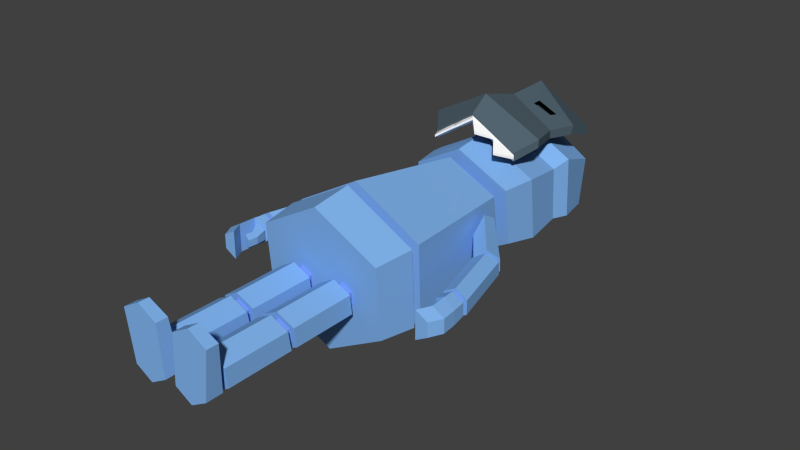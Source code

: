 # Source: character_david.blend  (saved by Blender 2.76.0; exported with 4.5.12 LTS)
import bpy
from mathutils import Matrix  # noqa: F401  (used for matrix-valued properties, if any)

bpy.ops.wm.read_factory_settings(use_empty=True)
scene = bpy.context.scene
scene.name = 'Scene'

# ---- collections
col_collection_1 = bpy.data.collections.new('Collection 1'); scene.collection.children.link(col_collection_1)

# ---- materials (node trees are filled in below, after node groups)
mat_material_023 = bpy.data.materials.new('Material.023')
mat_material_023.alpha_threshold = 0.0
mat_material_023.use_transparent_shadow = False
mat_material_023.diffuse_color = (0.8, 0.1233, 0.08487, 1.0)
mat_material_023.roughness = 0.5
mat_material_034 = bpy.data.materials.new('Material.034')
mat_material_034.alpha_threshold = 0.0
mat_material_034.use_transparent_shadow = False
mat_material_034.diffuse_color = (0.08398, 0.1245, 0.1549, 1.0)
mat_material_034.roughness = 0.5
mat_material_025 = bpy.data.materials.new('Material.025')
mat_material_025.alpha_threshold = 0.0
mat_material_025.use_transparent_shadow = False
mat_material_025.diffuse_color = (1.0, 1.0, 1.0, 1.0)
mat_material_025.roughness = 0.5
mat_material_026 = bpy.data.materials.new('Material.026')
mat_material_026.alpha_threshold = 0.0
mat_material_026.use_transparent_shadow = False
mat_material_026.diffuse_color = (0.4919, 0.02864, 0.0161, 1.0)
mat_material_026.roughness = 0.5
mat_material_027 = bpy.data.materials.new('Material.027')
mat_material_027.alpha_threshold = 0.0
mat_material_027.use_transparent_shadow = False
mat_material_027.diffuse_color = (0.8, 0.4242, 0.06889, 1.0)
mat_material_027.roughness = 0.5
mat_material_028 = bpy.data.materials.new('Material.028')
mat_material_028.alpha_threshold = 0.0
mat_material_028.use_transparent_shadow = False
mat_material_028.diffuse_color = (0.2462, 0.1031, 0.009605, 1.0)
mat_material_028.roughness = 0.5
mat_material_029 = bpy.data.materials.new('Material.029')
mat_material_029.alpha_threshold = 0.0
mat_material_029.use_transparent_shadow = False
mat_material_029.diffuse_color = (0.2255, 0.4668, 0.8689, 1.0)
mat_material_029.roughness = 0.5
mat_material_031 = bpy.data.materials.new('Material.031')
mat_material_031.alpha_threshold = 0.0
mat_material_031.use_transparent_shadow = False
mat_material_031.diffuse_color = (0.2, 0.3263, 0.8, 1.0)
mat_material_031.roughness = 0.5
mat_material_032 = bpy.data.materials.new('Material.032')
mat_material_032.alpha_threshold = 0.0
mat_material_032.use_transparent_shadow = False
mat_material_032.diffuse_color = (0.0517, 0.06277, 0.2883, 1.0)
mat_material_032.roughness = 0.5

# ---- material node trees

# ---- world
world_world = bpy.data.worlds.new('World'); scene.world = world_world
world_world.color = (0.05088, 0.05088, 0.05088)
world_world.use_sun_shadow = False
world_world.sun_shadow_jitter_overblur = 0.0
world_world.cycles.sampling_method = 'MANUAL'
world_world.cycles.sample_map_resolution = 256

# ---- meshes
me_mesh_002 = bpy.data.meshes.new('Mesh.002')
me_mesh_002.from_pydata([(2.803, 0.2079, 5.63), (3.15, 0.007557, 5.632), (2.803, 0.6085, 5.63), (3.497, 0.6085, 5.634), (3.15, 0.8088, 5.632), (3.497, 0.2079, 5.634), (2.341, 0.2103, 7.397), (2.676, 0.01232, 7.494), (2.319, 0.6061, 7.455), (2.967, 0.6061, 7.705), (2.632, 0.8041, 7.609), (2.989, 0.2103, 7.647), (2.449, 0.2789, 7.45), (2.668, 0.1496, 7.513), (2.435, 0.5375, 7.488), (2.858, 0.5375, 7.652), (2.639, 0.6668, 7.589), (2.873, 0.2789, 7.614), (2.373, 0.2788, 7.608), (2.592, 0.1495, 7.671), (2.358, 0.5376, 7.645), (2.782, 0.5376, 7.809), (2.563, 0.6669, 7.746), (2.796, 0.2788, 7.771), (2.265, 0.2107, 7.555), (2.599, 0.01328, 7.652), (2.243, 0.6056, 7.612), (2.889, 0.6056, 7.861), (2.555, 0.8031, 7.765), (2.911, 0.2107, 7.805), (1.779, 0.07487, 8.204), (1.7, -0.2585, 8.776), (1.779, 0.7415, 8.204), (1.621, 0.7415, 9.348), (1.7, 1.075, 8.776), (1.621, 0.07487, 9.348), (1.967, 1.53, 5.802), (1.967, -0.7242, 5.705), (1.418, 1.205, 9.86), (1.418, -0.3993, 9.611), (0.9305, 0.9272, 9.818), (0.9305, -0.1211, 9.653), (0.9305, 0.9275, 10.21), (0.9305, -0.1213, 10.05), (1.52, 1.264, 10.27), (1.52, -0.4574, 10.0), (1.262, 1.653, 14.42), (1.262, 0.2178, 14.62), (1.628, 1.45, 13.13), (1.628, -0.4065, 13.0), (1.445, 1.431, 12.66), (1.445, -0.2133, 12.52), (0.1822, 0.2618, 0.1066), (0.6678, -0.01689, 0.07758), (0.1822, 0.8191, 0.1647), (1.153, 0.8191, 0.1647), (0.6678, 1.098, 0.1938), (1.153, 0.2618, 0.1066), (0.1822, 0.2688, 2.018), (0.6678, -0.008037, 1.975), (0.1822, 0.8225, 2.105), (1.153, 0.8225, 2.105), (0.6678, 1.099, 2.148), (1.153, 0.2688, 2.018), (0.3505, 0.3648, 2.033), (0.6678, 0.184, 2.005), (0.3505, 0.7265, 2.09), (0.9852, 0.7265, 2.09), (0.6678, 0.9074, 2.118), (0.9852, 0.3648, 2.033), (0.3505, 0.3647, 2.219), (0.6678, 0.1838, 2.191), (0.3505, 0.7266, 2.275), (0.9852, 0.7266, 2.275), (0.6678, 0.9075, 2.303), (0.9852, 0.3647, 2.219), (0.1835, 0.2695, 2.205), (0.6678, -0.006686, 2.162), (0.1835, 0.8218, 2.29), (1.152, 0.8218, 2.29), (0.6678, 1.098, 2.332), (1.152, 0.2695, 2.205), (0.1835, 0.2678, 4.108), (0.6678, -0.01004, 4.079), (0.1835, 0.8235, 4.168), (1.152, 0.8235, 4.168), (0.6678, 1.101, 4.197), (1.152, 0.2678, 4.108), (1.459, -0.4317, 5.722), (1.459, 1.238, 5.793), (1.459, -0.4315, 5.431), (1.459, 1.238, 5.509), (1.995, -0.7195, 5.417), (1.995, 1.526, 5.523), (1.83, -0.6426, 4.276), (1.83, 1.449, 4.457), (1.725, 0.5375, 8.557), (1.725, 0.2789, 8.557), (1.695, 0.1496, 8.779), (1.664, 0.2789, 9.001), (1.664, 0.5375, 9.001), (1.695, 0.6668, 8.779), (1.345, 0.5387, 8.429), (1.345, 0.2777, 8.429), (1.186, 0.1472, 8.59), (1.027, 0.2777, 8.751), (1.027, 0.5387, 8.751), (1.186, 0.6691, 8.59), (0.3655, 0.7191, 4.154), (0.3655, 0.3722, 4.117), (0.6678, 0.1988, 4.098), (0.9701, 0.3722, 4.117), (0.9701, 0.7191, 4.154), (0.6678, 0.8925, 4.172), (0.3655, 0.7201, 4.445), (0.3655, 0.3713, 4.445), (0.6678, 0.1968, 4.445), (0.9701, 0.3713, 4.445), (0.9701, 0.7201, 4.445), (0.6678, 0.8945, 4.445), (1.676, 1.422, 11.27), (1.676, -0.4794, 11.02), (1.321, -1.063, 10.6), (1.349, -0.6729, 14.42), (1.429, -1.012, 13.35), (1.246, -1.109, 12.52), (1.715, -1.379, 11.18), (1.321, -1.318, 10.6), (1.349, -0.9287, 14.42), (1.731, -1.634, 11.18), (1.429, -1.267, 13.46), (1.246, -1.362, 12.52), (0.6661, -1.493, 10.54), (0.6661, -1.749, 10.54), (1.321, -1.19, 10.6), (0.6661, -1.621, 10.54), (0.9937, -1.278, 10.57), (0.9937, -1.533, 10.57), (1.321, -1.126, 10.6), (0.3384, -1.708, 10.5), (0.3384, -1.964, 10.5), (1.321, -1.254, 10.6), (0.6661, -1.685, 10.54), (0.6661, -1.557, 10.54), (0.3384, -1.836, 10.1), (0.9937, -1.406, 10.08), (0.9937, -1.342, 10.08), (0.3384, -1.772, 10.1), (0.3384, -1.9, 10.5), (0.9937, -1.469, 10.57), (0.9869, -1.569, 13.22), (0.4603, -1.904, 13.09), (0.9203, -1.598, 12.97), (0.4505, -1.892, 12.82), (0.8488, 0.7994, 15.19), (0.8488, 1.38, 15.13), (2.902, 0.5514, 5.631), (2.902, 0.265, 5.631), (3.15, 0.1218, 5.633), (3.398, 0.265, 5.634), (3.398, 0.5514, 5.634), (3.15, 0.6946, 5.633), (2.888, 0.5421, 5.503), (2.888, 0.2556, 5.503), (3.137, 0.1124, 5.504), (3.385, 0.2556, 5.505), (3.385, 0.5421, 5.505), (3.137, 0.6853, 5.504), (2.835, 0.5876, 5.502), (2.835, 0.2101, 5.502), (3.162, 0.0214, 5.504), (3.489, 0.2101, 5.506), (3.489, 0.5876, 5.506), (3.162, 0.7763, 5.504), (2.86, 0.6136, 5.251), (2.86, 0.2028, 5.251), (3.204, -0.002678, 5.16), (3.549, 0.2028, 5.07), (3.549, 0.6136, 5.07), (3.204, 0.8191, 5.16), (3.588, 0.2028, 4.642), (3.588, 0.6136, 4.642), (3.232, 0.8191, 4.64), (3.232, -0.002678, 4.64), (3.4, 0.2028, 4.259), (3.4, 0.6136, 4.259), (3.044, 0.8191, 4.257), (3.044, -0.002678, 4.257), (2.924, 0.5105, 5.226), (2.924, 0.3068, 5.226), (3.095, 0.2049, 5.182), (3.095, 0.6124, 5.182), (2.813, 0.528, 4.851), (2.813, 0.3285, 4.851), (2.986, 0.2287, 4.852), (2.986, 0.6278, 4.852), (2.84, 0.528, 4.572), (2.84, 0.3285, 4.572), (3.008, 0.2287, 4.614), (3.008, 0.6278, 4.614), (3.078, 0.2034, 5.13), (3.078, 0.6188, 5.13), (2.903, 0.3073, 5.17), (2.903, 0.515, 5.17), (3.113, 0.1263, 5.122), (2.869, 0.2716, 5.175), (3.113, 0.7076, 5.122), (2.869, 0.5623, 5.175), (0.3494, 0.7233, 0.1536), (0.3494, 0.3579, 0.1155), (0.6678, 0.1752, 0.09649), (0.9862, 0.3579, 0.1155), (0.9862, 0.7233, 0.1536), (0.6678, 0.906, 0.1727), (0.3494, 0.7387, 0.005907), (0.3494, 0.3733, -0.03219), (0.6678, 0.1906, -0.05124), (0.9862, 0.3733, -0.03219), (0.9862, 0.7387, 0.005907), (0.6678, 0.9214, 0.02496), (0.1725, 0.8274, -0.001036), (0.2766, -0.5968, -0.153), (0.8132, -0.9043, -0.1889), (1.35, -0.5968, -0.153), (1.163, 0.8274, -0.001036), (0.6678, 1.111, 0.03207), (0.1725, 0.8314, -0.4818), (0.2766, -0.6008, -0.4959), (0.8132, -0.9103, -0.4959), (1.35, -0.6008, -0.4959), (1.163, 0.8314, -0.4818), (0.6678, 1.117, -0.4818), (-2.803, 0.2079, 5.63), (-3.15, 0.007557, 5.632), (-2.803, 0.6085, 5.63), (-3.497, 0.6085, 5.634), (-3.15, 0.8088, 5.632), (-3.497, 0.2079, 5.634), (-2.341, 0.2103, 7.397), (-2.676, 0.01232, 7.494), (-2.319, 0.6061, 7.455), (-2.967, 0.6061, 7.705), (-2.632, 0.8041, 7.609), (-2.989, 0.2103, 7.647), (-2.449, 0.2789, 7.45), (-2.668, 0.1496, 7.513), (-2.435, 0.5375, 7.488), (-2.858, 0.5375, 7.652), (-2.639, 0.6668, 7.589), (-2.873, 0.2789, 7.614), (-2.373, 0.2788, 7.608), (-2.592, 0.1495, 7.671), (-2.358, 0.5376, 7.645), (-2.782, 0.5376, 7.809), (-2.563, 0.6669, 7.746), (-2.796, 0.2788, 7.771), (-2.265, 0.2107, 7.555), (-2.599, 0.01328, 7.652), (-2.243, 0.6056, 7.612), (-2.889, 0.6056, 7.861), (-2.555, 0.8031, 7.765), (-2.911, 0.2107, 7.805), (-1.779, 0.07487, 8.204), (-1.7, -0.2585, 8.776), (-1.779, 0.7415, 8.204), (-1.621, 0.7415, 9.348), (-1.7, 1.075, 8.776), (-1.621, 0.07487, 9.348), (0.0, -1.852, 5.657), (-1.967, 1.53, 5.802), (0.0, 2.658, 5.85), (-1.967, -0.7242, 5.705), (0.0, -1.202, 9.486), (-1.418, 1.205, 9.86), (0.0, 2.008, 9.985), (-1.418, -0.3993, 9.611), (0.0, -0.6452, 9.57), (-0.9305, 0.9272, 9.818), (0.0, 1.451, 9.9), (-0.9305, -0.1211, 9.653), (0.0, -0.6457, 9.967), (-0.9305, 0.9275, 10.21), (0.0, 1.452, 10.29), (-0.9305, -0.1213, 10.05), (0.0, -1.318, 9.869), (-1.52, 1.264, 10.27), (0.0, 2.124, 10.4), (-1.52, -0.4574, 10.0), (0.0, -0.4998, 14.72), (-1.262, 1.653, 14.42), (0.0, 2.371, 14.32), (-1.262, 0.2178, 14.62), (0.0, 2.378, 13.2), (-1.628, 1.45, 13.13), (-1.628, -0.4065, 13.0), (0.0, -1.335, 12.94), (-1.445, 1.431, 12.66), (-1.445, -0.2133, 12.52), (0.0, -1.035, 12.45), (0.0, 2.253, 12.73), (-0.1822, 0.2618, 0.1066), (-0.6678, -0.01689, 0.07758), (-0.1822, 0.8191, 0.1647), (-1.153, 0.8191, 0.1647), (-0.6678, 1.098, 0.1938), (-1.153, 0.2618, 0.1066), (-0.1822, 0.2688, 2.018), (-0.6678, -0.008037, 1.975), (-0.1822, 0.8225, 2.105), (-1.153, 0.8225, 2.105), (-0.6678, 1.099, 2.148), (-1.153, 0.2688, 2.018), (-0.3505, 0.3648, 2.033), (-0.6678, 0.184, 2.005), (-0.3505, 0.7265, 2.09), (-0.9852, 0.7265, 2.09), (-0.6678, 0.9074, 2.118), (-0.9852, 0.3648, 2.033), (-0.3505, 0.3647, 2.219), (-0.6678, 0.1838, 2.191), (-0.3505, 0.7266, 2.275), (-0.9852, 0.7266, 2.275), (-0.6678, 0.9075, 2.303), (-0.9852, 0.3647, 2.219), (-0.1835, 0.2695, 2.205), (-0.6678, -0.006686, 2.162), (-0.1835, 0.8218, 2.29), (-1.152, 0.8218, 2.29), (-0.6678, 1.098, 2.332), (-1.152, 0.2695, 2.205), (-0.1835, 0.2678, 4.108), (-0.6678, -0.01004, 4.079), (-0.1835, 0.8235, 4.168), (-1.152, 0.8235, 4.168), (-0.6678, 1.101, 4.197), (-1.152, 0.2678, 4.108), (0.0, -1.266, 5.687), (-1.459, -0.4317, 5.722), (-1.459, 1.238, 5.793), (0.0, 2.073, 5.828), (0.0, -1.266, 5.391), (-1.459, -0.4315, 5.431), (-1.459, 1.238, 5.509), (0.0, 2.072, 5.549), (0.0, -1.842, 5.364), (-1.995, -0.7195, 5.417), (-1.995, 1.526, 5.523), (0.0, 2.648, 5.576), (0.0, -1.688, 4.185), (-1.83, -0.6426, 4.276), (-1.83, 1.449, 4.457), (0.0, 2.494, 4.547), (-1.725, 0.5375, 8.557), (-1.725, 0.2789, 8.557), (-1.695, 0.1496, 8.779), (-1.664, 0.2789, 9.001), (-1.664, 0.5375, 9.001), (-1.695, 0.6668, 8.779), (-1.345, 0.5387, 8.429), (-1.345, 0.2777, 8.429), (-1.186, 0.1472, 8.59), (-1.027, 0.2777, 8.751), (-1.027, 0.5387, 8.751), (-1.186, 0.6691, 8.59), (-0.3655, 0.7191, 4.154), (-0.3655, 0.3722, 4.117), (-0.6678, 0.1988, 4.098), (-0.9701, 0.3722, 4.117), (-0.9701, 0.7191, 4.154), (-0.6678, 0.8925, 4.172), (-0.3655, 0.7201, 4.445), (-0.3655, 0.3713, 4.445), (-0.6678, 0.1968, 4.445), (-0.9701, 0.3713, 4.445), (-0.9701, 0.7201, 4.445), (-0.6678, 0.8945, 4.445), (-1.676, 1.422, 11.27), (-1.676, -0.4794, 11.02), (0.0, -1.43, 10.9), (0.0, 2.373, 11.4), (0.0, -1.923, 10.47), (-1.321, -1.063, 10.6), (0.0, -1.108, 14.84), (-1.349, -0.6729, 14.42), (-1.429, -1.012, 13.35), (0.0, -1.94, 12.94), (-1.246, -1.109, 12.52), (0.0, -1.64, 12.45), (-1.715, -1.379, 11.18), (0.0, -2.33, 11.05), (0.0, -2.179, 10.47), (-1.321, -1.318, 10.6), (0.0, -1.364, 14.84), (-1.349, -0.9287, 14.42), (-1.731, -1.634, 11.18), (0.0, -2.585, 11.06), (-1.429, -1.267, 13.46), (0.0, -2.195, 13.87), (-1.246, -1.362, 12.52), (0.0, -2.184, 12.45), (-0.6661, -1.493, 10.54), (-0.6661, -1.749, 10.54), (-1.321, -1.19, 10.6), (0.0, -2.051, 10.47), (-0.6661, -1.621, 10.54), (-0.9937, -1.278, 10.57), (-0.9937, -1.533, 10.57), (-1.321, -1.126, 10.6), (0.0, -1.987, 10.47), (-0.3384, -1.708, 10.5), (-0.3384, -1.964, 10.5), (-1.321, -1.254, 10.6), (0.0, -2.115, 10.47), (-0.6661, -1.685, 10.54), (-0.6661, -1.557, 10.54), (-0.3384, -1.836, 10.1), (-0.9937, -1.406, 10.08), (-0.9937, -1.342, 10.08), (-0.3384, -1.772, 10.1), (-0.3384, -1.9, 10.5), (-0.9937, -1.469, 10.57), (-0.9869, -1.569, 13.22), (-0.4603, -1.904, 13.09), (-0.9203, -1.598, 12.97), (-0.4505, -1.892, 12.82), (-0.8488, 0.7994, 15.19), (-0.8488, 1.38, 15.13), (0.0, 1.67, 15.1), (0.0, 0.5093, 15.21), (-2.902, 0.5514, 5.631), (-2.902, 0.265, 5.631), (-3.15, 0.1218, 5.633), (-3.398, 0.265, 5.634), (-3.398, 0.5514, 5.634), (-3.15, 0.6946, 5.633), (-2.888, 0.5421, 5.503), (-2.888, 0.2556, 5.503), (-3.137, 0.1124, 5.504), (-3.385, 0.2556, 5.505), (-3.385, 0.5421, 5.505), (-3.137, 0.6853, 5.504), (-2.835, 0.5876, 5.502), (-2.835, 0.2101, 5.502), (-3.162, 0.0214, 5.504), (-3.489, 0.2101, 5.506), (-3.489, 0.5876, 5.506), (-3.162, 0.7763, 5.504), (-2.86, 0.6136, 5.251), (-2.86, 0.2028, 5.251), (-3.204, -0.002678, 5.16), (-3.549, 0.2028, 5.07), (-3.549, 0.6136, 5.07), (-3.204, 0.8191, 5.16), (-3.588, 0.2028, 4.642), (-3.588, 0.6136, 4.642), (-3.232, 0.8191, 4.64), (-3.232, -0.002678, 4.64), (-3.4, 0.2028, 4.259), (-3.4, 0.6136, 4.259), (-3.044, 0.8191, 4.257), (-3.044, -0.002678, 4.257), (-2.924, 0.5105, 5.226), (-2.924, 0.3068, 5.226), (-3.095, 0.2049, 5.182), (-3.095, 0.6124, 5.182), (-2.813, 0.528, 4.851), (-2.813, 0.3285, 4.851), (-2.986, 0.2287, 4.852), (-2.986, 0.6278, 4.852), (-2.84, 0.528, 4.572), (-2.84, 0.3285, 4.572), (-3.008, 0.2287, 4.614), (-3.008, 0.6278, 4.614), (-3.078, 0.2034, 5.13), (-3.078, 0.6188, 5.13), (-2.903, 0.3073, 5.17), (-2.903, 0.515, 5.17), (-3.113, 0.1263, 5.122), (-2.869, 0.2716, 5.175), (-3.113, 0.7076, 5.122), (-2.869, 0.5623, 5.175), (-0.3494, 0.7233, 0.1536), (-0.3494, 0.3579, 0.1155), (-0.6678, 0.1752, 0.09649), (-0.9862, 0.3579, 0.1155), (-0.9862, 0.7233, 0.1536), (-0.6678, 0.906, 0.1727), (-0.3494, 0.7387, 0.005907), (-0.3494, 0.3733, -0.03219), (-0.6678, 0.1906, -0.05124), (-0.9862, 0.3733, -0.03219), (-0.9862, 0.7387, 0.005907), (-0.6678, 0.9214, 0.02496), (-0.1725, 0.8274, -0.001036), (-0.2766, -0.5968, -0.153), (-0.8132, -0.9043, -0.1889), (-1.35, -0.5968, -0.153), (-1.163, 0.8274, -0.001036), (-0.6678, 1.111, 0.03207), (-0.1725, 0.8314, -0.4818), (-0.2766, -0.6008, -0.4959), (-0.8132, -0.9103, -0.4959), (-1.35, -0.6008, -0.4959), (-1.163, 0.8314, -0.4818), (-0.6678, 1.117, -0.4818)], [], [(5, 1, 158, 159), (7, 11, 17, 13), (3, 4, 10, 9), (5, 3, 9, 11), (2, 0, 6, 8), (1, 5, 11, 7), (4, 2, 8, 10), (0, 1, 7, 6), (15, 16, 22, 21), (10, 8, 14, 16), (6, 7, 13, 12), (9, 10, 16, 15), (11, 9, 15, 17), (8, 6, 12, 14), (19, 23, 29, 25), (17, 15, 21, 23), (14, 12, 18, 20), (13, 17, 23, 19), (16, 14, 20, 22), (12, 13, 19, 18), (27, 28, 34, 33), (22, 20, 26, 28), (18, 19, 25, 24), (21, 22, 28, 27), (23, 21, 27, 29), (20, 18, 24, 26), (34, 32, 96, 101), (29, 27, 33, 35), (26, 24, 30, 32), (25, 29, 35, 31), (28, 26, 32, 34), (24, 25, 31, 30), (36, 37, 88, 89), (272, 39, 41, 276), (36, 270, 274, 38), (37, 36, 38, 39), (268, 37, 39, 272), (40, 278, 282, 42), (38, 274, 278, 40), (39, 38, 40, 41), (280, 43, 45, 284), (41, 40, 42, 43), (276, 41, 43, 280), (48, 292, 290, 46), (42, 282, 286, 44), (43, 42, 44, 45), (47, 46, 155, 154), (49, 48, 46, 47), (295, 49, 47, 288), (298, 51, 49, 295), (51, 50, 48, 49), (50, 299, 292, 48), (120, 379, 299, 50), (121, 120, 50, 51), (378, 121, 51, 298), (52, 54, 208, 209), (59, 63, 69, 65), (55, 56, 62, 61), (57, 55, 61, 63), (54, 52, 58, 60), (53, 57, 63, 59), (56, 54, 60, 62), (52, 53, 59, 58), (67, 68, 74, 73), (62, 60, 66, 68), (58, 59, 65, 64), (61, 62, 68, 67), (63, 61, 67, 69), (60, 58, 64, 66), (71, 75, 81, 77), (69, 67, 73, 75), (66, 64, 70, 72), (65, 69, 75, 71), (68, 66, 72, 74), (64, 65, 71, 70), (79, 80, 86, 85), (74, 72, 78, 80), (70, 71, 77, 76), (73, 74, 80, 79), (75, 73, 79, 81), (72, 70, 76, 78), (82, 83, 110, 109), (81, 79, 85, 87), (78, 76, 82, 84), (77, 81, 87, 83), (80, 78, 84, 86), (76, 77, 83, 82), (37, 268, 336, 88), (270, 36, 89, 339), (343, 91, 93, 347), (88, 336, 340, 90), (339, 89, 91, 343), (89, 88, 90, 91), (92, 344, 348, 94), (91, 90, 92, 93), (90, 340, 344, 92), (351, 95, 94, 348), (347, 93, 95, 351), (93, 92, 94, 95), (98, 99, 105, 104), (30, 31, 98, 97), (33, 34, 101, 100), (35, 33, 100, 99), (32, 30, 97, 96), (31, 35, 99, 98), (103, 104, 105, 106, 107, 102), (101, 96, 102, 107), (97, 98, 104, 103), (100, 101, 107, 106), (99, 100, 106, 105), (96, 97, 103, 102), (110, 111, 117, 116), (85, 86, 113, 112), (87, 85, 112, 111), (84, 82, 109, 108), (83, 87, 111, 110), (86, 84, 108, 113), (115, 116, 117, 118, 119, 114), (113, 108, 114, 119), (109, 110, 116, 115), (112, 113, 119, 118), (111, 112, 118, 117), (108, 109, 115, 114), (284, 45, 121, 378), (45, 44, 120, 121), (44, 286, 379, 120), (385, 382, 123, 124), (387, 385, 124, 125), (389, 387, 125, 126), (380, 389, 126, 122, 136, 132, 139), (397, 130, 128, 392), (131, 130, 150, 152), (395, 129, 131, 399), (390, 140, 133, 137, 127, 129, 395), (122, 126, 129, 127, 141, 134, 138), (149, 141, 127, 137), (125, 124, 130, 131), (123, 382, 392, 128), (126, 125, 131, 129), (124, 123, 128, 130), (148, 142, 133, 140), (147, 143, 135, 144), (146, 138, 134, 145), (143, 146, 145, 135), (132, 136, 146, 143), (136, 122, 138, 146), (408, 147, 144, 403), (380, 139, 147, 408), (139, 132, 143, 147), (412, 148, 140, 390), (403, 144, 148, 412), (144, 135, 142, 148), (142, 149, 137, 133), (135, 145, 149, 142), (145, 134, 141, 149), (399, 131, 152, 153), (397, 399, 153, 151), (130, 397, 151, 150), (154, 155, 427, 428), (288, 47, 154, 428), (46, 290, 427, 155), (161, 160, 166, 167), (2, 4, 161, 156), (1, 0, 157, 158), (4, 3, 160, 161), (3, 5, 159, 160), (0, 2, 156, 157), (165, 164, 170, 171), (160, 159, 165, 166), (157, 156, 162, 163), (159, 158, 164, 165), (156, 161, 167, 162), (158, 157, 163, 164), (173, 172, 178, 179), (162, 167, 173, 168), (164, 163, 169, 170), (167, 166, 172, 173), (166, 165, 171, 172), (163, 162, 168, 169), (177, 176, 183, 180), (172, 171, 177, 178), (169, 168, 174, 175), (171, 170, 176, 177), (168, 173, 179, 174), (170, 169, 175, 176), (174, 179, 191, 188), (183, 182, 186, 187), (176, 179, 182, 183), (179, 178, 181, 182), (178, 177, 180, 181), (184, 187, 186, 185), (182, 181, 185, 186), (180, 183, 187, 184), (181, 180, 184, 185), (206, 204, 194, 195), (176, 175, 189, 190), (179, 176, 190, 191), (175, 174, 188, 189), (194, 193, 197, 198), (204, 205, 193, 194), (207, 206, 195, 192), (205, 207, 192, 193), (197, 196, 199, 198), (192, 195, 199, 196), (193, 192, 196, 197), (195, 194, 198, 199), (189, 188, 203, 202), (188, 191, 201, 203), (190, 189, 202, 200), (191, 190, 200, 201), (202, 203, 207, 205), (203, 201, 206, 207), (200, 202, 205, 204), (201, 200, 204, 206), (212, 211, 217, 218), (57, 53, 210, 211), (54, 56, 213, 208), (53, 52, 209, 210), (56, 55, 212, 213), (55, 57, 211, 212), (216, 215, 221, 222), (209, 208, 214, 215), (211, 210, 216, 217), (208, 213, 219, 214), (210, 209, 215, 216), (213, 212, 218, 219), (221, 220, 226, 227), (219, 218, 224, 225), (218, 217, 223, 224), (215, 214, 220, 221), (217, 216, 222, 223), (214, 219, 225, 220), (227, 226, 231, 230, 229, 228), (223, 222, 228, 229), (220, 225, 231, 226), (222, 221, 227, 228), (225, 224, 230, 231), (224, 223, 229, 230), (237, 432, 431, 233), (239, 245, 249, 243), (235, 241, 242, 236), (237, 243, 241, 235), (234, 240, 238, 232), (233, 239, 243, 237), (236, 242, 240, 234), (232, 238, 239, 233), (247, 253, 254, 248), (242, 248, 246, 240), (238, 244, 245, 239), (241, 247, 248, 242), (243, 249, 247, 241), (240, 246, 244, 238), (251, 257, 261, 255), (249, 255, 253, 247), (246, 252, 250, 244), (245, 251, 255, 249), (248, 254, 252, 246), (244, 250, 251, 245), (259, 265, 266, 260), (254, 260, 258, 252), (250, 256, 257, 251), (253, 259, 260, 254), (255, 261, 259, 253), (252, 258, 256, 250), (266, 357, 352, 264), (261, 267, 265, 259), (258, 264, 262, 256), (257, 263, 267, 261), (260, 266, 264, 258), (256, 262, 263, 257), (269, 338, 337, 271), (272, 276, 279, 275), (269, 273, 274, 270), (271, 275, 273, 269), (268, 272, 275, 271), (277, 281, 282, 278), (273, 277, 278, 274), (275, 279, 277, 273), (280, 284, 287, 283), (279, 283, 281, 277), (276, 280, 283, 279), (293, 289, 290, 292), (281, 285, 286, 282), (283, 287, 285, 281), (291, 425, 426, 289), (294, 291, 289, 293), (295, 288, 291, 294), (298, 295, 294, 297), (297, 294, 293, 296), (296, 293, 292, 299), (376, 296, 299, 379), (377, 297, 296, 376), (378, 298, 297, 377), (300, 482, 481, 302), (307, 313, 317, 311), (303, 309, 310, 304), (305, 311, 309, 303), (302, 308, 306, 300), (301, 307, 311, 305), (304, 310, 308, 302), (300, 306, 307, 301), (315, 321, 322, 316), (310, 316, 314, 308), (306, 312, 313, 307), (309, 315, 316, 310), (311, 317, 315, 309), (308, 314, 312, 306), (319, 325, 329, 323), (317, 323, 321, 315), (314, 320, 318, 312), (313, 319, 323, 317), (316, 322, 320, 314), (312, 318, 319, 313), (327, 333, 334, 328), (322, 328, 326, 320), (318, 324, 325, 319), (321, 327, 328, 322), (323, 329, 327, 321), (320, 326, 324, 318), (330, 365, 366, 331), (329, 335, 333, 327), (326, 332, 330, 324), (325, 331, 335, 329), (328, 334, 332, 326), (324, 330, 331, 325), (271, 337, 336, 268), (270, 339, 338, 269), (343, 347, 346, 342), (337, 341, 340, 336), (339, 343, 342, 338), (338, 342, 341, 337), (345, 349, 348, 344), (342, 346, 345, 341), (341, 345, 344, 340), (351, 348, 349, 350), (347, 351, 350, 346), (346, 350, 349, 345), (354, 360, 361, 355), (262, 353, 354, 263), (265, 356, 357, 266), (267, 355, 356, 265), (264, 352, 353, 262), (263, 354, 355, 267), (359, 358, 363, 362, 361, 360), (357, 363, 358, 352), (353, 359, 360, 354), (356, 362, 363, 357), (355, 361, 362, 356), (352, 358, 359, 353), (366, 372, 373, 367), (333, 368, 369, 334), (335, 367, 368, 333), (332, 364, 365, 330), (331, 366, 367, 335), (334, 369, 364, 332), (371, 370, 375, 374, 373, 372), (369, 375, 370, 364), (365, 371, 372, 366), (368, 374, 375, 369), (367, 373, 374, 368), (364, 370, 371, 365), (284, 378, 377, 287), (287, 377, 376, 285), (285, 376, 379, 286), (385, 384, 383, 382), (387, 386, 384, 385), (389, 388, 386, 387), (380, 409, 400, 405, 381, 388, 389), (397, 392, 393, 396), (398, 423, 421, 396), (395, 399, 398, 394), (390, 395, 394, 391, 406, 401, 410), (381, 407, 402, 411, 391, 394, 388), (420, 406, 391, 411), (386, 398, 396, 384), (383, 393, 392, 382), (388, 394, 398, 386), (384, 396, 393, 383), (419, 410, 401, 413), (418, 415, 404, 414), (417, 416, 402, 407), (414, 404, 416, 417), (400, 414, 417, 405), (405, 417, 407, 381), (408, 403, 415, 418), (380, 408, 418, 409), (409, 418, 414, 400), (412, 390, 410, 419), (403, 412, 419, 415), (415, 419, 413, 404), (413, 401, 406, 420), (404, 413, 420, 416), (416, 420, 411, 402), (399, 424, 423, 398), (397, 422, 424, 399), (396, 421, 422, 397), (425, 428, 427, 426), (288, 428, 425, 291), (289, 426, 427, 290), (434, 440, 439, 433), (234, 429, 434, 236), (233, 431, 430, 232), (236, 434, 433, 235), (235, 433, 432, 237), (232, 430, 429, 234), (438, 444, 443, 437), (433, 439, 438, 432), (430, 436, 435, 429), (432, 438, 437, 431), (429, 435, 440, 434), (431, 437, 436, 430), (446, 452, 451, 445), (435, 441, 446, 440), (437, 443, 442, 436), (440, 446, 445, 439), (439, 445, 444, 438), (436, 442, 441, 435), (450, 453, 456, 449), (445, 451, 450, 444), (442, 448, 447, 441), (444, 450, 449, 443), (441, 447, 452, 446), (443, 449, 448, 442), (447, 461, 464, 452), (456, 460, 459, 455), (449, 456, 455, 452), (452, 455, 454, 451), (451, 454, 453, 450), (457, 458, 459, 460), (455, 459, 458, 454), (453, 457, 460, 456), (454, 458, 457, 453), (479, 468, 467, 477), (449, 463, 462, 448), (452, 464, 463, 449), (448, 462, 461, 447), (467, 471, 470, 466), (477, 467, 466, 478), (480, 465, 468, 479), (478, 466, 465, 480), (470, 471, 472, 469), (465, 469, 472, 468), (466, 470, 469, 465), (468, 472, 471, 467), (462, 475, 476, 461), (461, 476, 474, 464), (463, 473, 475, 462), (464, 474, 473, 463), (475, 478, 480, 476), (476, 480, 479, 474), (473, 477, 478, 475), (474, 479, 477, 473), (485, 491, 490, 484), (305, 484, 483, 301), (302, 481, 486, 304), (301, 483, 482, 300), (304, 486, 485, 303), (303, 485, 484, 305), (489, 495, 494, 488), (482, 488, 487, 481), (484, 490, 489, 483), (481, 487, 492, 486), (483, 489, 488, 482), (486, 492, 491, 485), (494, 500, 499, 493), (492, 498, 497, 491), (491, 497, 496, 490), (488, 494, 493, 487), (490, 496, 495, 489), (487, 493, 498, 492), (500, 501, 502, 503, 504, 499), (496, 502, 501, 495), (493, 499, 504, 498), (495, 501, 500, 494), (498, 504, 503, 497), (497, 503, 502, 496)])
me_mesh_002.polygons.foreach_set('use_smooth', [True] * 476)
me_mesh_002.polygons.foreach_set('material_index', [6, 6, 6, 6, 6, 6, 6, 6, 7, 6, 6, 6, 6, 6, 6, 7, 7, 7, 7, 7, 6, 6, 6, 6, 6, 6, 6, 6, 6, 6, 6, 6, 6, 6, 6, 6, 6, 7, 6, 6, 6, 7, 7, 6, 6, 6, 6, 6, 6, 6, 6, 6, 6, 6, 6, 6, 6, 6, 6, 6, 6, 6, 6, 7, 6, 6, 6, 6, 6, 6, 7, 7, 7, 7, 7, 6, 6, 6, 6, 6, 6, 6, 6, 6, 6, 6, 6, 6, 6, 6, 7, 7, 7, 6, 6, 6, 6, 6, 6, 7, 6, 6, 6, 6, 6, 6, 7, 7, 7, 7, 7, 7, 6, 6, 6, 6, 6, 6, 7, 7, 7, 7, 7, 6, 6, 6, 1, 1, 1, 1, 1, 1, 1, 1, 1, 1, 1, 1, 1, 1, 1, 2, 2, 2, 2, 2, 2, 2, 2, 1, 2, 2, 1, 2, 2, 1, 1, 1, 6, 6, 6, 7, 6, 6, 6, 6, 6, 6, 7, 7, 7, 7, 7, 6, 6, 6, 6, 6, 6, 6, 6, 6, 6, 6, 6, 6, 6, 6, 6, 6, 6, 6, 6, 6, 6, 6, 6, 6, 6, 6, 6, 6, 6, 6, 6, 6, 7, 7, 7, 7, 6, 6, 6, 6, 7, 6, 6, 6, 6, 6, 6, 7, 7, 7, 7, 7, 6, 6, 6, 6, 6, 6, 6, 6, 6, 6, 6, 6, 6, 6, 6, 6, 6, 6, 6, 6, 7, 6, 6, 6, 6, 6, 6, 7, 7, 7, 7, 7, 6, 6, 6, 6, 6, 6, 6, 6, 6, 6, 6, 6, 6, 6, 6, 6, 6, 7, 6, 6, 6, 7, 7, 6, 6, 6, 6, 6, 6, 6, 6, 6, 6, 6, 6, 6, 6, 6, 6, 6, 6, 6, 6, 7, 6, 6, 6, 6, 6, 6, 7, 7, 7, 7, 7, 6, 6, 6, 6, 6, 6, 6, 6, 6, 6, 6, 6, 6, 6, 6, 7, 7, 7, 6, 6, 6, 6, 6, 6, 7, 6, 6, 6, 6, 6, 6, 7, 7, 7, 7, 7, 7, 6, 6, 6, 6, 6, 6, 7, 7, 7, 7, 7, 6, 6, 6, 1, 1, 1, 1, 1, 1, 1, 1, 1, 1, 1, 1, 1, 1, 1, 2, 2, 2, 2, 2, 2, 2, 2, 1, 2, 2, 1, 2, 2, 1, 1, 1, 6, 6, 6, 7, 6, 6, 6, 6, 6, 6, 7, 7, 7, 7, 7, 6, 6, 6, 6, 6, 6, 6, 6, 6, 6, 6, 6, 6, 6, 6, 6, 6, 6, 6, 6, 6, 6, 6, 6, 6, 6, 6, 6, 6, 6, 6, 6, 6, 7, 7, 7, 7, 6, 6, 6, 6, 7, 6, 6, 6, 6, 6, 6, 7, 7, 7, 7, 7, 6, 6, 6, 6, 6, 6, 6, 6, 6, 6, 6, 6])
_k = set([(0, 1), (0, 2), (0, 6), (0, 157), (1, 5), (1, 7), (1, 158), (2, 4), (2, 8), (2, 156), (3, 4), (3, 5), (3, 9), (3, 160), (4, 10), (4, 161), (5, 11), (5, 159), (6, 7), (6, 8), (6, 12), (7, 11), (7, 13), (8, 10), (8, 14), (9, 10), (9, 11), (9, 15), (10, 16), (11, 17), (12, 13), (12, 14), (12, 18), (13, 17), (13, 19), (14, 16), (14, 20), (15, 16), (15, 17), (15, 21), (16, 22), (17, 23), (18, 19), (18, 20), (19, 23), (20, 22), (21, 22), (21, 23), (24, 25), (24, 26), (24, 30), (25, 29), (25, 31), (26, 28), (26, 32), (27, 28), (27, 29), (27, 33), (28, 34), (29, 35), (30, 31), (30, 32), (30, 97), (31, 35), (31, 98), (32, 34), (32, 96), (33, 34), (33, 35), (33, 100), (34, 101), (35, 99), (36, 37), (36, 38), (36, 89), (36, 270), (37, 39), (37, 88), (37, 268), (38, 39), (38, 40), (38, 274), (39, 41), (39, 272), (40, 41), (40, 42), (40, 278), (41, 43), (41, 276), (42, 43), (42, 44), (42, 282), (43, 45), (43, 280), (44, 45), (44, 120), (44, 286), (45, 121), (45, 284), (46, 47), (46, 48), (46, 155), (46, 290), (47, 49), (47, 154), (47, 288), (48, 49), (48, 50), (48, 292), (49, 51), (49, 295), (50, 51), (50, 120), (50, 299), (51, 121), (51, 298), (52, 53), (52, 54), (52, 58), (52, 209), (53, 57), (53, 59), (53, 210), (54, 56), (54, 60), (54, 208), (55, 56), (55, 57), (55, 61), (55, 212), (56, 62), (56, 213), (57, 63), (57, 211), (58, 59), (58, 60), (58, 64), (59, 63), (59, 65), (60, 62), (60, 66), (61, 62), (61, 63), (61, 67), (62, 68), (63, 69), (64, 65), (64, 66), (64, 70), (65, 69), (65, 71), (66, 68), (66, 72), (67, 68), (67, 69), (67, 73), (68, 74), (69, 75), (70, 71), (70, 72), (71, 75), (72, 74), (73, 74), (73, 75), (76, 77), (76, 78), (76, 82), (77, 81), (77, 83), (78, 80), (78, 84), (79, 80), (79, 81), (79, 85), (80, 86), (81, 87), (82, 83), (82, 84), (82, 109), (83, 87), (83, 110), (84, 86), (84, 108), (85, 86), (85, 87), (85, 112), (86, 113), (87, 111), (88, 89), (88, 90), (88, 336), (89, 91), (89, 339), (90, 91), (90, 340), (91, 343), (92, 93), (92, 94), (92, 344), (93, 95), (93, 347), (94, 95), (94, 348), (95, 351), (96, 97), (96, 101), (96, 102), (97, 98), (97, 103), (98, 99), (98, 104), (99, 100), (99, 105), (100, 101), (100, 106), (101, 107), (102, 103), (102, 107), (103, 104), (104, 105), (105, 106), (106, 107), (108, 109), (108, 113), (108, 114), (109, 110), (109, 115), (110, 111), (110, 116), (111, 112), (111, 117), (112, 113), (112, 118), (113, 119), (114, 115), (114, 119), (115, 116), (116, 117), (117, 118), (118, 119), (120, 121), (120, 379), (121, 378), (122, 126), (122, 136), (122, 138), (123, 124), (123, 128), (123, 382), (124, 125), (124, 130), (124, 385), (125, 126), (125, 131), (125, 387), (126, 129), (126, 389), (127, 129), (127, 137), (127, 141), (128, 130), (128, 392), (129, 131), (129, 395), (130, 131), (130, 150), (130, 397), (131, 152), (131, 399), (132, 136), (132, 139), (132, 143), (133, 137), (133, 140), (134, 138), (134, 141), (134, 145), (135, 142), (135, 143), (135, 144), (135, 145), (136, 146), (138, 146), (139, 147), (139, 380), (140, 148), (140, 390), (141, 149), (142, 148), (142, 149), (143, 146), (143, 147), (144, 147), (144, 148), (144, 403), (145, 146), (145, 149), (147, 408), (148, 412), (151, 397), (153, 399), (154, 155), (154, 428), (155, 427), (156, 157), (156, 161), (156, 162), (157, 158), (157, 163), (158, 159), (158, 164), (159, 160), (159, 165), (160, 161), (160, 166), (161, 167), (162, 163), (162, 167), (162, 168), (163, 164), (163, 169), (164, 165), (164, 170), (165, 166), (166, 167), (167, 173), (168, 169), (168, 173), (168, 174), (169, 170), (169, 175), (170, 171), (170, 176), (171, 172), (171, 177), (172, 173), (172, 178), (173, 179), (174, 175), (174, 179), (174, 188), (175, 176), (175, 189), (176, 177), (176, 179), (176, 183), (176, 190), (177, 178), (177, 180), (178, 179), (178, 181), (179, 182), (179, 191), (180, 181), (180, 183), (180, 184), (181, 182), (181, 185), (182, 183), (182, 186), (183, 187), (184, 185), (184, 187), (185, 186), (186, 187), (188, 189), (188, 191), (188, 203), (189, 190), (189, 202), (190, 191), (190, 200), (191, 201), (192, 193), (192, 195), (192, 196), (192, 207), (193, 194), (193, 197), (193, 205), (194, 195), (194, 198), (194, 204), (195, 199), (195, 206), (196, 197), (196, 199), (197, 198), (198, 199), (200, 201), (200, 202), (200, 204), (201, 203), (201, 206), (202, 203), (202, 205), (203, 207), (204, 205), (204, 206), (205, 207), (206, 207), (208, 209), (208, 213), (208, 214), (209, 210), (209, 215), (210, 211), (210, 216), (211, 212), (211, 217), (212, 213), (212, 218), (213, 219), (214, 215), (214, 219), (214, 220), (215, 216), (215, 221), (216, 217), (216, 222), (217, 218), (217, 223), (218, 219), (218, 224), (219, 225), (220, 221), (220, 225), (220, 226), (221, 222), (221, 227), (222, 223), (222, 228), (223, 224), (223, 229), (224, 225), (224, 230), (225, 231), (226, 227), (226, 231), (227, 228), (228, 229), (229, 230), (230, 231), (232, 233), (232, 234), (232, 238), (232, 430), (233, 237), (233, 239), (233, 431), (234, 236), (234, 240), (234, 429), (235, 236), (235, 237), (235, 241), (235, 433), (236, 242), (236, 434), (237, 243), (237, 432), (238, 239), (238, 240), (238, 244), (239, 243), (239, 245), (240, 242), (240, 246), (241, 242), (241, 243), (241, 247), (242, 248), (243, 249), (244, 245), (244, 246), (244, 250), (245, 249), (245, 251), (246, 248), (246, 252), (247, 248), (247, 249), (247, 253), (248, 254), (249, 255), (250, 251), (250, 252), (251, 255), (252, 254), (253, 254), (253, 255), (256, 257), (256, 258), (256, 262), (257, 261), (257, 263), (258, 260), (258, 264), (259, 260), (259, 261), (259, 265), (260, 266), (261, 267), (262, 263), (262, 264), (262, 353), (263, 267), (263, 354), (264, 266), (264, 352), (265, 266), (265, 267), (265, 356), (266, 357), (267, 355), (268, 271), (268, 272), (268, 336), (269, 270), (269, 271), (269, 273), (269, 338), (270, 274), (270, 339), (271, 275), (271, 337), (272, 275), (272, 276), (273, 274), (273, 275), (273, 277), (274, 278), (275, 279), (276, 279), (276, 280), (277, 278), (277, 279), (277, 281), (278, 282), (279, 283), (280, 283), (280, 284), (281, 282), (281, 283), (281, 285), (282, 286), (283, 287), (284, 287), (284, 378), (285, 286), (285, 287), (285, 376), (286, 379), (287, 377), (288, 291), (288, 295), (288, 428), (289, 290), (289, 291), (289, 293), (289, 426), (290, 292), (290, 427), (291, 294), (291, 425), (292, 293), (292, 299), (293, 294), (293, 296), (294, 295), (294, 297), (295, 298), (296, 297), (296, 299), (296, 376), (297, 298), (297, 377), (298, 378), (299, 379), (300, 301), (300, 302), (300, 306), (300, 482), (301, 305), (301, 307), (301, 483), (302, 304), (302, 308), (302, 481), (303, 304), (303, 305), (303, 309), (303, 485), (304, 310), (304, 486), (305, 311), (305, 484), (306, 307), (306, 308), (306, 312), (307, 311), (307, 313), (308, 310), (308, 314), (309, 310), (309, 311), (309, 315), (310, 316), (311, 317), (312, 313), (312, 314), (312, 318), (313, 317), (313, 319), (314, 316), (314, 320), (315, 316), (315, 317), (315, 321), (316, 322), (317, 323), (318, 319), (318, 320), (319, 323), (320, 322), (321, 322), (321, 323), (324, 325), (324, 326), (324, 330), (325, 329), (325, 331), (326, 328), (326, 332), (327, 328), (327, 329), (327, 333), (328, 334), (329, 335), (330, 331), (330, 332), (330, 365), (331, 335), (331, 366), (332, 334), (332, 364), (333, 334), (333, 335), (333, 368), (334, 369), (335, 367), (336, 337), (336, 340), (337, 338), (337, 341), (338, 339), (338, 342), (339, 343), (340, 341), (341, 342), (342, 343), (344, 345), (344, 348), (345, 346), (345, 349), (346, 347), (346, 350), (347, 351), (348, 349), (349, 350), (350, 351), (352, 353), (352, 357), (352, 358), (353, 354), (353, 359), (354, 355), (354, 360), (355, 356), (355, 361), (356, 357), (356, 362), (357, 363), (358, 359), (358, 363), (359, 360), (360, 361), (361, 362), (362, 363), (364, 365), (364, 369), (364, 370), (365, 366), (365, 371), (366, 367), (366, 372), (367, 368), (367, 373), (368, 369), (368, 374), (369, 375), (370, 371), (370, 375), (371, 372), (372, 373), (373, 374), (374, 375), (376, 377), (376, 379), (377, 378), (380, 389), (380, 408), (380, 409), (381, 388), (381, 405), (381, 407), (382, 383), (382, 385), (382, 392), (383, 384), (383, 393), (384, 385), (384, 386), (384, 396), (385, 387), (386, 387), (386, 388), (386, 398), (387, 389), (388, 389), (388, 394), (390, 395), (390, 410), (390, 412), (391, 394), (391, 406), (391, 411), (392, 393), (392, 397), (393, 396), (394, 395), (394, 398), (395, 399), (396, 397), (396, 398), (396, 421), (397, 399), (397, 422), (398, 399), (398, 423), (399, 424), (400, 405), (400, 409), (400, 414), (401, 406), (401, 410), (402, 407), (402, 411), (402, 416), (403, 408), (403, 412), (403, 415), (404, 413), (404, 414), (404, 415), (404, 416), (405, 417), (407, 417), (408, 418), (409, 418), (410, 419), (411, 420), (412, 419), (413, 419), (413, 420), (414, 417), (414, 418), (415, 418), (415, 419), (416, 417), (416, 420), (425, 426), (425, 428), (426, 427), (429, 430), (429, 434), (429, 435), (430, 431), (430, 436), (431, 432), (431, 437), (432, 433), (432, 438), (433, 434), (433, 439), (434, 440), (435, 436), (435, 440), (435, 441), (436, 437), (436, 442), (437, 438), (437, 443), (438, 439), (439, 440), (440, 446), (441, 442), (441, 446), (441, 447), (442, 443), (442, 448), (443, 444), (443, 449), (444, 445), (444, 450), (445, 446), (445, 451), (446, 452), (447, 448), (447, 452), (447, 461), (448, 449), (448, 462), (449, 450), (449, 452), (449, 456), (449, 463), (450, 451), (450, 453), (451, 452), (451, 454), (452, 455), (452, 464), (453, 454), (453, 456), (453, 457), (454, 455), (454, 458), (455, 456), (455, 459), (456, 460), (457, 458), (457, 460), (458, 459), (459, 460), (461, 462), (461, 464), (461, 476), (462, 463), (462, 475), (463, 464), (463, 473), (464, 474), (465, 466), (465, 468), (465, 469), (465, 480), (466, 467), (466, 470), (466, 478), (467, 468), (467, 471), (467, 477), (468, 472), (468, 479), (469, 470), (469, 472), (470, 471), (471, 472), (473, 474), (473, 475), (473, 477), (474, 476), (474, 479), (475, 476), (475, 478), (476, 480), (477, 478), (477, 479), (478, 480), (479, 480), (481, 482), (481, 486), (481, 487), (482, 483), (482, 488), (483, 484), (483, 489), (484, 485), (484, 490), (485, 486), (485, 491), (486, 492), (487, 488), (487, 492), (487, 493), (488, 489), (488, 494), (489, 490), (489, 495), (490, 491), (490, 496), (491, 492), (491, 497), (492, 498), (493, 494), (493, 498), (493, 499), (494, 495), (494, 500), (495, 496), (495, 501), (496, 497), (496, 502), (497, 498), (497, 503), (498, 504), (499, 500), (499, 504), (500, 501), (501, 502), (502, 503), (503, 504)])
me_mesh_002.attributes.new('sharp_edge', 'BOOLEAN', 'EDGE').data.foreach_set('value', [ (min(e.vertices), max(e.vertices)) in _k for e in me_mesh_002.edges])
me_mesh_002.materials.append(mat_material_023)
me_mesh_002.materials.append(mat_material_034)
me_mesh_002.materials.append(mat_material_025)
me_mesh_002.materials.append(mat_material_026)
me_mesh_002.materials.append(mat_material_027)
me_mesh_002.materials.append(mat_material_028)
me_mesh_002.materials.append(mat_material_029)
me_mesh_002.materials.append(mat_material_031)
me_mesh_002.materials.append(mat_material_031)
me_mesh_002.materials.append(mat_material_032)
me_mesh_002.use_remesh_preserve_volume = False
me_mesh_002.use_remesh_preserve_attributes = False
me_mesh_002.use_mirror_vertex_groups = False
me_mesh_002.update()
me_mesh_002.normals_split_custom_set([tuple(v) for v in zip(*[iter([0.0004208, 0.008363, -1.0, 0.0004208, 0.008363, -1.0, 0.0004208, 0.008363, -1.0, 0.0004208, 0.008363, -1.0, -0.3575, -0.1513, 0.9216, -0.3575, -0.1513, 0.9216, -0.3575, -0.1513, 0.9216, -0.3575, -0.1513, 0.9216, 0.4863, 0.8644, 0.1275, 0.4863, 0.8644, 0.1275, 0.4863, 0.8644, 0.1275, 0.4863, 0.8644, 0.1275, 0.9691, 0.009188, 0.2465, 0.9691, 0.009188, 0.2465, 0.9691, 0.009188, 0.2465, 0.9691, 0.009188, 0.2465, -0.967, -0.008542, -0.2546, -0.967, -0.008542, -0.2546, -0.967, -0.008542, -0.2546, -0.967, -0.008542, -0.2546, 0.4906, -0.8623, 0.1259, 0.4906, -0.8623, 0.1259, 0.4906, -0.8623, 0.1259, 0.4906, -0.8623, 0.1259, -0.4902, 0.8622, -0.1276, -0.4902, 0.8622, -0.1276, -0.4902, 0.8622, -0.1276, -0.4902, 0.8622, -0.1276, -0.4869, -0.8646, -0.1239, -0.4869, -0.8646, -0.1239, -0.4869, -0.8646, -0.1239, -0.4869, -0.8646, -0.1239, 0.4492, 0.8664, 0.2182, 0.4492, 0.8664, 0.2182, 0.4492, 0.8664, 0.2182, 0.4492, 0.8664, 0.2182, -0.3575, -0.1513, 0.9216, -0.3575, -0.1513, 0.9216, -0.3575, -0.1513, 0.9216, -0.3575, -0.1513, 0.9216, -0.3541, -0.1513, 0.9229, -0.3541, -0.1513, 0.9229, -0.3541, -0.1513, 0.9229, -0.3541, -0.1513, 0.9229, -0.3541, -0.1513, 0.9229, -0.3541, -0.1513, 0.9229, -0.3541, -0.1513, 0.9229, -0.3541, -0.1513, 0.9229, -0.3556, -0.1544, 0.9218, -0.3556, -0.1544, 0.9218, -0.3556, -0.1544, 0.9218, -0.3556, -0.1544, 0.9218, -0.3556, -0.1544, 0.9218, -0.3556, -0.1544, 0.9218, -0.3556, -0.1544, 0.9218, -0.3556, -0.1544, 0.9218, 0.3558, 0.1513, -0.9222, 0.356, 0.1518, -0.9221, 0.356, 0.1518, -0.9221, 0.3558, 0.1513, -0.9222, 0.8992, -0.01317, 0.4374, 0.8992, -0.01317, 0.4374, 0.8992, -0.01317, 0.4374, 0.8992, -0.01317, 0.4374, -0.8992, 0.01317, -0.4374, -0.8992, 0.01317, -0.4374, -0.8992, 0.01317, -0.4374, -0.8992, 0.01317, -0.4374, 0.4442, -0.8696, 0.2155, 0.4442, -0.8696, 0.2155, 0.4442, -0.8696, 0.2155, 0.4442, -0.8696, 0.2155, -0.4438, 0.8696, -0.2165, -0.4438, 0.8696, -0.2165, -0.4438, 0.8696, -0.2165, -0.4438, 0.8696, -0.2165, -0.449, -0.8664, -0.2187, -0.449, -0.8664, -0.2187, -0.449, -0.8664, -0.2187, -0.449, -0.8664, -0.2187, 0.571, 0.735, 0.3657, 0.571, 0.735, 0.3657, 0.571, 0.735, 0.3657, 0.571, 0.735, 0.3657, 0.3558, 0.1513, -0.9222, 0.356, 0.1518, -0.9221, 0.356, 0.1518, -0.9221, 0.3558, 0.1513, -0.9222, 0.3555, 0.1518, -0.9223, 0.3558, 0.1513, -0.9222, 0.3558, 0.1513, -0.9222, 0.3555, 0.1518, -0.9223, 0.3555, 0.1518, -0.9223, 0.3558, 0.1513, -0.9222, 0.3558, 0.1513, -0.9222, 0.3555, 0.1518, -0.9223, 0.356, 0.1518, -0.9221, 0.3555, 0.1518, -0.9223, 0.3555, 0.1518, -0.9223, 0.356, 0.1518, -0.9221, 0.356, 0.1518, -0.9221, 0.3555, 0.1518, -0.9223, 0.3555, 0.1518, -0.9223, 0.356, 0.1518, -0.9221, -0.9896, 0.01108, -0.1434, -0.9896, 0.01108, -0.1434, -0.9896, 0.01108, -0.1434, -0.9896, 0.01108, -0.1434, 0.7639, -0.01872, 0.6451, 0.7639, -0.01872, 0.6451, 0.7639, -0.01872, 0.6451, 0.7639, -0.01872, 0.6451, -0.7935, 0.01615, -0.6084, -0.7935, 0.01615, -0.6084, -0.7935, 0.01615, -0.6084, -0.7935, 0.01615, -0.6084, 0.572, -0.7386, 0.3567, 0.572, -0.7386, 0.3567, 0.572, -0.7386, 0.3567, 0.572, -0.7386, 0.3567, -0.337, 0.8081, -0.4831, -0.337, 0.8081, -0.4831, -0.337, 0.8081, -0.4831, -0.337, 0.8081, -0.4831, -0.3826, -0.7891, -0.4805, -0.3826, -0.7891, -0.4805, -0.3826, -0.7891, -0.4805, -0.3826, -0.7891, -0.4805, -0.007892, 0.04256, -0.9991, -0.007892, 0.04256, -0.9991, -0.007892, 0.04256, -0.9991, -0.007892, 0.04256, -0.9991, -0.001776, -0.1513, 0.9885, -0.001776, -0.1513, 0.9885, -0.001776, -0.1513, 0.9885, -0.001776, -0.1513, 0.9885, 0.4959, 0.8578, 0.1352, 0.4959, 0.8578, 0.1352, 0.4959, 0.8578, 0.1352, 0.4959, 0.8578, 0.1352, 0.9906, -0.01224, 0.1364, 0.9906, -0.01224, 0.1364, 0.9906, -0.01224, 0.1364, 0.9906, -0.01224, 0.1364, 0.4846, -0.8629, 0.1431, 0.4846, -0.8629, 0.1431, 0.4846, -0.8629, 0.1431, 0.4846, -0.8629, 0.1431, 0.4908, 0.8713, -0.0007659, 0.4908, 0.8713, -0.0007659, 0.4908, 0.8713, -0.0007659, 0.4908, 0.8713, -0.0007659, 0.001776, -0.1513, 0.9885, 0.001776, -0.1513, 0.9885, 0.001776, -0.1513, 0.9885, 0.001776, -0.1513, 0.9885, 1.456e-06, -0.1544, 0.988, 1.456e-06, -0.1544, 0.988, 1.456e-06, -0.1544, 0.988, 1.456e-06, -0.1544, 0.988, 0.00504, 0.1436, -0.9896, 0.00504, 0.1436, -0.9896, 0.00504, 0.1436, -0.9896, 0.00504, 0.1436, -0.9896, 1.0, 7.225e-08, 0.0, 1.0, 7.225e-08, 0.0, 1.0, 7.225e-08, 0.0, 1.0, 7.225e-08, 0.0, 0.4909, -0.8712, -0.0007582, 0.4909, -0.8712, -0.0007582, 0.4909, -0.8712, -0.0007582, 0.4909, -0.8712, -0.0007582, 0.4948, 0.869, 0.004295, 0.4948, 0.869, 0.004295, 0.4948, 0.869, 0.004295, 0.4948, 0.869, 0.004295, 0.004039, 0.1593, -0.9872, 0.004039, 0.1593, -0.9872, 0.004039, 0.1593, -0.9872, 0.004039, 0.1593, -0.9872, 0.00914, 0.1523, -0.9883, 0.00914, 0.1523, -0.9883, 0.00914, 0.1523, -0.9883, 0.00914, 0.1523, -0.9883, 0.8459, 0.06647, 0.5292, 0.8459, 0.06647, 0.5292, 0.8459, 0.06647, 0.5292, 0.8459, 0.06647, 0.5292, 0.97, 0.005064, 0.243, 0.97, 0.005064, 0.243, 0.97, 0.005064, 0.243, 0.97, 0.005064, 0.243, 0.4587, -0.7975, 0.3919, 0.4587, -0.7975, 0.3919, 0.4587, -0.7975, 0.3919, 0.4587, -0.7975, 0.3919, 0.4519, -0.7571, -0.4718, 0.4519, -0.7571, -0.4718, 0.4519, -0.7571, -0.4718, 0.4519, -0.7571, -0.4718, 0.9347, 0.02721, -0.3544, 0.9347, 0.02721, -0.3544, 0.9347, 0.02721, -0.3544, 0.9347, 0.02721, -0.3544, 0.4751, 0.8513, -0.2227, 0.4751, 0.8513, -0.2227, 0.4751, 0.8513, -0.2227, 0.4751, 0.8513, -0.2227, 0.4962, 0.8647, 0.07799, 0.4962, 0.8647, 0.07799, 0.4962, 0.8647, 0.07799, 0.4962, 0.8647, 0.07799, 0.987, -0.01763, 0.1598, 0.987, -0.01763, 0.1598, 0.987, -0.01763, 0.1598, 0.987, -0.01763, 0.1598, 0.4713, -0.8539, 0.2206, 0.4713, -0.8539, 0.2206, 0.4713, -0.8539, 0.2206, 0.4713, -0.8539, 0.2206, -0.006669, 0.1037, -0.9946, -0.006669, 0.1037, -0.9946, -0.006669, 0.1037, -0.9946, -0.006669, 0.1037, -0.9946, -0.001787, -0.1513, 0.9885, -0.001787, -0.1513, 0.9885, -0.001787, -0.1513, 0.9885, -0.001787, -0.1513, 0.9885, 0.4964, 0.8681, -0.001108, 0.4964, 0.8681, -0.001108, 0.4964, 0.8681, -0.001108, 0.4964, 0.8681, -0.001108, 1.0, 2.229e-07, 0.0, 1.0, 2.229e-07, 0.0, 1.0, 2.229e-07, 0.0, 1.0, 2.229e-07, 0.0, -1.0, -1.045e-08, 0.0, -1.0, -1.045e-08, 0.0, -1.0, -1.045e-08, 0.0, -1.0, -1.045e-08, 0.0, 0.4963, -0.8682, 0.003618, 0.4963, -0.8682, 0.003618, 0.4963, -0.8682, 0.003618, 0.4963, -0.8682, 0.003618, -0.4964, 0.8681, -0.001108, -0.4964, 0.8681, -0.001108, -0.4964, 0.8681, -0.001108, -0.4964, 0.8681, -0.001108, -0.4963, -0.8682, 0.003618, -0.4963, -0.8682, 0.003618, -0.4963, -0.8682, 0.003618, -0.4963, -0.8682, 0.003618, 0.4952, 0.8688, -0.0005561, 0.4952, 0.8688, -0.0005561, 0.4952, 0.8688, -0.0005561, 0.4952, 0.8688, -0.0005561, -0.001787, -0.1513, 0.9885, -0.001787, -0.1513, 0.9885, -0.001787, -0.1513, 0.9885, -0.001787, -0.1513, 0.9885, 0.001787, -0.1513, 0.9885, 0.001787, -0.1513, 0.9885, 0.001787, -0.1513, 0.9885, 0.001787, -0.1513, 0.9885, 0.001787, -0.1513, 0.9885, 0.001787, -0.1513, 0.9885, 0.001787, -0.1513, 0.9885, 0.001787, -0.1513, 0.9885, -7.644e-07, -0.1544, 0.988, -7.644e-07, -0.1544, 0.988, -7.644e-07, -0.1544, 0.988, -7.644e-07, -0.1544, 0.988, 7.644e-07, -0.1544, 0.988, 7.644e-07, -0.1544, 0.988, 7.644e-07, -0.1544, 0.988, 7.644e-07, -0.1544, 0.988, 5.559e-11, 0.1513, -0.9885, 0.0002948, 0.1518, -0.9884, 0.0002946, 0.1518, -0.9884, 2.223e-10, 0.1513, -0.9885, 1.0, -5.547e-08, 0.0, 1.0, -5.547e-08, 0.0, 1.0, -5.547e-08, 0.0, 1.0, -5.547e-08, 0.0, -1.0, 0.0, 0.0, -1.0, 0.0, 0.0, -1.0, 0.0, 0.0, -1.0, 0.0, 0.0, 0.4953, -0.8687, -0.0005534, 0.4953, -0.8687, -0.0005534, 0.4953, -0.8687, -0.0005534, 0.4953, -0.8687, -0.0005534, -0.4952, 0.8688, -0.0005557, -0.4952, 0.8688, -0.0005557, -0.4952, 0.8688, -0.0005557, -0.4952, 0.8688, -0.0005557, -0.4953, -0.8687, -0.0005534, -0.4953, -0.8687, -0.0005534, -0.4953, -0.8687, -0.0005534, -0.4953, -0.8687, -0.0005534, 0.4964, 0.8681, -0.001166, 0.4964, 0.8681, -0.001166, 0.4964, 0.8681, -0.001166, 0.4964, 0.8681, -0.001166, -2.78e-11, 0.1513, -0.9885, 0.0002948, 0.1518, -0.9884, 0.0002946, 0.1518, -0.9884, -2.223e-10, 0.1513, -0.9885, -0.0002948, 0.1518, -0.9884, 5.559e-11, 0.1513, -0.9885, 2.223e-10, 0.1513, -0.9885, -0.0002946, 0.1518, -0.9884, -0.0002948, 0.1518, -0.9884, -2.78e-11, 0.1513, -0.9885, -2.223e-10, 0.1513, -0.9885, -0.0002946, 0.1518, -0.9884, 0.0002948, 0.1518, -0.9884, -0.0002948, 0.1518, -0.9884, -0.0002946, 0.1518, -0.9884, 0.0002946, 0.1518, -0.9884, 0.0002948, 0.1518, -0.9884, -0.0002948, 0.1518, -0.9884, -0.0002946, 0.1518, -0.9884, 0.0002946, 0.1518, -0.9884, 0.007016, -0.09378, 0.9956, 0.007016, -0.09378, 0.9956, 0.007016, -0.09378, 0.9956, 0.007016, -0.09378, 0.9956, 1.0, -1.565e-07, 0.0, 1.0, -1.565e-07, 0.0, 1.0, -1.565e-07, 0.0, 1.0, -1.565e-07, 0.0, -1.0, -2.578e-08, 0.0, -1.0, -2.578e-08, 0.0, -1.0, -2.578e-08, 0.0, -1.0, -2.578e-08, 0.0, 0.4965, -0.868, -0.001142, 0.4965, -0.868, -0.001142, 0.4965, -0.868, -0.001142, 0.4965, -0.868, -0.001142, -0.4964, 0.8681, -0.001166, -0.4964, 0.8681, -0.001166, -0.4964, 0.8681, -0.001166, -0.4964, 0.8681, -0.001166, -0.4965, -0.868, -0.001142, -0.4965, -0.868, -0.001142, -0.4965, -0.868, -0.001142, -0.4965, -0.868, -0.001142, -0.004747, 0.05083, -0.9987, -0.004747, 0.05083, -0.9987, -0.004747, 0.05083, -0.9987, -0.004747, 0.05083, -0.9987, -0.003107, 0.03715, -0.9993, -0.003107, 0.03715, -0.9993, -0.003107, 0.03715, -0.9993, -0.003107, 0.03715, -0.9993, -5.905e-08, -0.04711, 0.9989, 0.0, -0.04711, 0.9989, 0.0, -0.04711, 0.9989, -5.905e-08, -0.04711, 0.9989, 0.4966, -0.868, -0.0008073, 0.4966, -0.868, -0.0008073, 0.4966, -0.868, -0.0008073, 0.4966, -0.868, -0.0008073, 0.4966, 0.868, -0.0008426, 0.4966, 0.868, -0.0008426, 0.4966, 0.868, -0.0008426, 0.4966, 0.868, -0.0008426, 1.0, 0.0, 0.0, 1.0, 0.0, 0.0, 1.0, 0.0, 0.0, 1.0, 0.0, 0.0, 0.493, -0.8616, -0.1208, 0.493, -0.8616, -0.1208, 0.493, -0.8616, -0.1208, 0.493, -0.8616, -0.1208, 0.0, -0.04711, 0.9989, -2.398e-07, -0.04711, 0.9989, -2.282e-07, -0.04711, 0.9989, 0.0, -0.04711, 0.9989, -2.398e-07, -0.04711, 0.9989, -1.181e-07, -0.04711, 0.9989, -1.181e-07, -0.04711, 0.9989, -2.282e-07, -0.04711, 0.9989, -4.138e-08, 0.08616, -0.9963, 2.483e-07, 0.08616, -0.9963, 2.483e-07, 0.08616, -0.9963, -4.138e-08, 0.08616, -0.9963, 0.485, 0.8643, -0.1334, 0.485, 0.8643, -0.1334, 0.485, 0.8643, -0.1334, 0.485, 0.8643, -0.1334, 0.989, 0.009772, -0.1478, 0.989, 0.009772, -0.1478, 0.989, 0.009772, -0.1478, 0.989, 0.009772, -0.1478, -0.1847, -0.8534, 0.4875, -0.1847, -0.8534, 0.4875, -0.1847, -0.8534, 0.4875, -0.1847, -0.8534, 0.4875, -0.9896, -0.01108, -0.1434, -0.9896, -0.01108, -0.1434, -0.9896, -0.01108, -0.1434, -0.9896, -0.01108, -0.1434, -0.9914, 0.0117, -0.1304, -0.9914, 0.0117, -0.1304, -0.9914, 0.0117, -0.1304, -0.9914, 0.0117, -0.1304, -0.9924, 0.0, -0.1233, -0.9924, 0.0, -0.1233, -0.9924, 0.0, -0.1233, -0.9924, 0.0, -0.1233, -0.9888, 0.0, -0.1494, -0.9888, 0.0, -0.1494, -0.9888, 0.0, -0.1494, -0.9888, 0.0, -0.1494, -0.9914, -0.0117, -0.1304, -0.9914, -0.0117, -0.1304, -0.9914, -0.0117, -0.1304, -0.9914, -0.0117, -0.1304, -0.711, 8.416e-08, -0.7032, -0.711, 8.416e-08, -0.7032, -0.711, 8.416e-08, -0.7032, -0.711, 8.416e-08, -0.7032, -0.711, 8.416e-08, -0.7032, -0.711, 8.416e-08, -0.7032, 0.1786, 0.853, -0.4903, 0.1786, 0.853, -0.4903, 0.1786, 0.853, -0.4903, 0.1786, 0.853, -0.4903, 0.1786, -0.853, -0.4903, 0.1786, -0.853, -0.4903, 0.1786, -0.853, -0.4903, 0.1786, -0.853, -0.4903, -0.1847, 0.8534, 0.4875, -0.1847, 0.8534, 0.4875, -0.1847, 0.8534, 0.4875, -0.1847, 0.8534, 0.4875, -0.3663, 0.0, 0.9305, -0.3663, 0.0, 0.9305, -0.3663, 0.0, 0.9305, -0.3663, 0.0, 0.9305, 0.3195, 0.0, -0.9476, 0.3195, 0.0, -0.9476, 0.3195, 0.0, -0.9476, 0.3195, 0.0, -0.9476, 0.4988, -0.8667, -0.003763, 0.4988, -0.8667, -0.003763, 0.4988, -0.8667, -0.003763, 0.4988, -0.8667, -0.003763, -0.007848, -0.1194, 0.9928, -0.007848, -0.1194, 0.9928, -0.007848, -0.1194, 0.9928, -0.007848, -0.1194, 0.9928, -0.01487, -0.1059, 0.9943, -0.01487, -0.1059, 0.9943, -0.01487, -0.1059, 0.9943, -0.01487, -0.1059, 0.9943, 0.01487, -0.1059, 0.9943, 0.01487, -0.1059, 0.9943, 0.01487, -0.1059, 0.9943, 0.01487, -0.1059, 0.9943, -0.007017, -0.09378, 0.9956, -0.007017, -0.09378, 0.9956, -0.007017, -0.09378, 0.9956, -0.007017, -0.09378, 0.9956, 0.007848, -0.1194, 0.9928, 0.007848, -0.1194, 0.9928, 0.007848, -0.1194, 0.9928, 0.007848, -0.1194, 0.9928, 0.0, 0.0, 1.0, 0.0, 0.0, 1.0, 0.0, 0.0, 1.0, 0.0, 0.0, 1.0, 0.0, 0.0, 1.0, 0.0, 0.0, 1.0, -0.4986, 0.8668, -0.004501, -0.4986, 0.8668, -0.004501, -0.4986, 0.8668, -0.004501, -0.4986, 0.8668, -0.004501, -0.4988, -0.8667, -0.003763, -0.4988, -0.8667, -0.003763, -0.4988, -0.8667, -0.003763, -0.4988, -0.8667, -0.003763, 0.4986, 0.8668, -0.004501, 0.4986, 0.8668, -0.004501, 0.4986, 0.8668, -0.004501, 0.4986, 0.8668, -0.004501, 1.0, 2.77e-07, 0.0, 1.0, 2.77e-07, 0.0, 1.0, 2.77e-07, 0.0, 1.0, 2.77e-07, 0.0, -1.0, 0.0, 0.0, -1.0, 0.0, 0.0, -1.0, 0.0, 0.0, -1.0, 0.0, 0.0, 0.4967, -0.8628, -0.09454, 0.4967, -0.8628, -0.09454, 0.4967, -0.8628, -0.09454, 0.4967, -0.8628, -0.09454, 0.9879, 0.0219, -0.1534, 0.9879, 0.0219, -0.1534, 0.9879, 0.0219, -0.1534, 0.9879, 0.0219, -0.1534, 0.4691, 0.8576, -0.2107, 0.4691, 0.8576, -0.2107, 0.4691, 0.8576, -0.2107, 0.4691, 0.8576, -0.2107, -0.415, 0.8431, -0.342, -0.415, 0.8431, -0.342, -0.415, 0.8431, -0.342, -0.415, 0.8431, -0.342, -0.4966, 0.8448, 0.1993, -0.4966, 0.8448, 0.1993, -0.4966, 0.8448, 0.1993, -0.4966, 0.8448, 0.1993, -0.3977, 0.8424, -0.3636, -0.3977, 0.8424, -0.3636, -0.3977, 0.8424, -0.3636, -0.3977, 0.8424, -0.3636, -0.455, 0.6808, 0.5741, -0.455, 0.6808, 0.5741, -0.455, 0.6808, 0.5741, -0.455, 0.6808, 0.5741, -0.455, 0.6808, 0.5741, -0.455, 0.6808, 0.5741, -0.455, 0.6808, 0.5741, 0.4981, -0.733, 0.4632, 0.4981, -0.733, 0.4632, 0.4981, -0.733, 0.4632, 0.4981, -0.733, 0.4632, 0.566, -0.8237, -0.03315, 0.566, -0.8237, -0.03315, 0.566, -0.8237, -0.03315, 0.566, -0.8237, -0.03315, 0.4758, -0.8308, 0.2888, 0.4758, -0.8308, 0.2888, 0.4758, -0.8308, 0.2888, 0.4758, -0.8308, 0.2888, 0.4521, -0.6792, -0.5781, 0.4521, -0.6792, -0.5781, 0.4521, -0.6792, -0.5781, 0.4521, -0.6792, -0.5781, 0.4521, -0.6792, -0.5781, 0.4521, -0.6792, -0.5781, 0.4521, -0.6792, -0.5781, 0.827, 0.0224, -0.5617, 0.827, 0.0224, -0.5617, 0.827, 0.0224, -0.5617, 0.827, 0.0224, -0.5617, 0.827, 0.0224, -0.5617, 0.827, 0.0224, -0.5617, 0.827, 0.0224, -0.5617, 0.1034, -0.004402, -0.9946, 0.1034, -0.004406, -0.9946, 0.1034, -0.004406, -0.9946, 0.1034, -0.004396, -0.9946, 0.9791, -0.04445, -0.1983, 0.9791, -0.04445, -0.1983, 0.9791, -0.04445, -0.1983, 0.9791, -0.04445, -0.1983, 0.2972, 0.004223, 0.9548, 0.2972, 0.004223, 0.9548, 0.2972, 0.004223, 0.9548, 0.2972, 0.004223, 0.9548, 0.9436, 0.03, 0.3297, 0.9436, 0.03, 0.3297, 0.9436, 0.03, 0.3297, 0.9436, 0.03, 0.3297, 0.9972, 0.01639, 0.07347, 0.9972, 0.01639, 0.07347, 0.9972, 0.01639, 0.07347, 0.9972, 0.01639, 0.07347, 0.1034, -0.004392, -0.9946, 0.1034, -0.004392, -0.9946, 0.1034, -0.004392, -0.9946, 0.1034, -0.004392, -0.9946, 0.7998, -0.00265, -0.6002, 0.7998, -0.00265, -0.6002, 0.7998, -0.00265, -0.6002, 0.7998, -0.00265, -0.6002, 0.8464, -0.002351, -0.5325, 0.8464, -0.002351, -0.5325, 0.8464, -0.002351, -0.5325, 0.8464, -0.002351, -0.5325, -0.8101, -0.002589, -0.5863, -0.8101, -0.002589, -0.5863, -0.8101, -0.002589, -0.5863, -0.8101, -0.002589, -0.5863, -0.6238, 0.7559, -0.1988, -0.6238, 0.7559, -0.1988, -0.6238, 0.7559, -0.1988, -0.6238, 0.7559, -0.1988, -0.3875, 0.8916, -0.2345, -0.3875, 0.8916, -0.2345, -0.3875, 0.8916, -0.2345, -0.3875, 0.8916, -0.2345, -0.7365, -0.002987, -0.6764, -0.7365, -0.002987, -0.6764, -0.7365, -0.002987, -0.6764, -0.7365, -0.002987, -0.6764, -0.6033, 0.76, -0.2418, -0.6033, 0.76, -0.2418, -0.6033, 0.76, -0.2418, -0.6033, 0.76, -0.2418, -0.3784, 0.8821, -0.2806, -0.3784, 0.8821, -0.2806, -0.3784, 0.8821, -0.2806, -0.3784, 0.8821, -0.2806, 0.1001, -0.004393, -0.995, 0.1001, -0.004393, -0.995, 0.1001, -0.004393, -0.995, 0.1001, -0.004393, -0.995, 0.4147, -0.8674, -0.2751, 0.4147, -0.8674, -0.2751, 0.4147, -0.8674, -0.2751, 0.4147, -0.8674, -0.2751, 0.6441, -0.7291, -0.2313, 0.6441, -0.7291, -0.2313, 0.6441, -0.7291, -0.2313, 0.6441, -0.7291, -0.2313, 0.1034, -0.004392, -0.9946, 0.1034, -0.004402, -0.9946, 0.1034, -0.004396, -0.9946, 0.1034, -0.004392, -0.9946, 0.427, -0.8747, -0.2295, 0.427, -0.8747, -0.2295, 0.427, -0.8747, -0.2295, 0.427, -0.8747, -0.2295, 0.6473, -0.7373, -0.1934, 0.6473, -0.7373, -0.1934, 0.6473, -0.7373, -0.1934, 0.6473, -0.7373, -0.1934, 0.5473, -0.8366, -0.02477, 0.5473, -0.8366, -0.02477, 0.5473, -0.8366, -0.02477, 0.5473, -0.8366, -0.02477, 0.5352, -0.8446, -0.01476, 0.5352, -0.8446, -0.01476, 0.5352, -0.8446, -0.01476, 0.5352, -0.8446, -0.01476, 0.544, -0.8389, 0.01738, 0.544, -0.8389, 0.01738, 0.544, -0.8389, 0.01738, 0.544, -0.8389, 0.01738, 0.0, 0.09372, 0.9956, 0.0, 0.09372, 0.9956, 3.213e-07, 0.09372, 0.9956, 3.213e-07, 0.09372, 0.9956, 0.2804, -0.4832, 0.8294, 0.2804, -0.4832, 0.8294, 0.2804, -0.4832, 0.8294, 0.2804, -0.4832, 0.8294, 0.3235, 0.75, 0.5769, 0.3235, 0.75, 0.5769, 0.3235, 0.75, 0.5769, 0.3235, 0.75, 0.5769, 0.4969, 0.8602, -0.1144, 0.4969, 0.8602, -0.1144, 0.4969, 0.8602, -0.1144, 0.4969, 0.8602, -0.1144, 0.01007, -0.008358, -0.9999, 0.01007, -0.008358, -0.9999, 0.01007, -0.008358, -0.9999, 0.01007, -0.008358, -0.9999, 0.01007, 0.008359, -0.9999, 0.01007, 0.008359, -0.9999, 0.01007, 0.008359, -0.9999, 0.01007, 0.008359, -0.9999, 0.0004225, -0.008362, -1.0, 0.0004225, -0.008362, -1.0, 0.0004225, -0.008362, -1.0, 0.0004225, -0.008362, -1.0, -0.004405, 0.0, -1.0, -0.004405, 0.0, -1.0, -0.004405, 0.0, -1.0, -0.004405, 0.0, -1.0, 0.01489, 0.0, -0.9999, 0.01489, 0.0, -0.9999, 0.01489, 0.0, -0.9999, 0.01489, 0.0, -0.9999, -0.004248, -0.0006729, 1.0, -0.004513, -0.001277, 1.0, -0.004513, -0.001277, 1.0, -0.004203, -0.0005691, 1.0, 0.9946, 0.0, -0.1041, 0.9946, 0.0, -0.1041, 0.9946, 0.0, -0.1041, 0.9946, 0.0, -0.1041, -0.9946, 0.0, 0.1041, -0.9946, 0.0, 0.1041, -0.9946, 0.0, 0.1041, -0.9946, 0.0, 0.1041, 0.4997, -0.8662, 0.01058, 0.4997, -0.8662, 0.01058, 0.4997, -0.8662, 0.01058, 0.4997, -0.8662, 0.01058, -0.4997, 0.8662, -0.01058, -0.4997, 0.8662, -0.01058, -0.4997, 0.8662, -0.01058, -0.4997, 0.8662, -0.01058, -0.4969, -0.8602, 0.1144, -0.4969, -0.8602, 0.1144, -0.4969, -0.8602, 0.1144, -0.4969, -0.8602, 0.1144, 0.515, 0.8454, 0.1415, 0.515, 0.8454, 0.1415, 0.515, 0.8454, 0.1415, 0.515, 0.8454, 0.1415, -0.006273, 0.001774, 1.0, -0.006273, 0.001774, 1.0, -0.006273, 0.001774, 1.0, -0.006273, 0.001774, 1.0, -0.006273, -0.001774, 1.0, -0.006273, -0.001774, 1.0, -0.006273, -0.001774, 1.0, -0.006273, -0.001774, 1.0, -0.004509, 0.001276, 1.0, -0.004246, 0.0006723, 1.0, -0.004201, 0.0005687, 1.0, -0.004509, 0.001276, 1.0, -0.004246, 0.0006723, 1.0, -0.004248, -0.0006729, 1.0, -0.004203, -0.0005691, 1.0, -0.004201, 0.0005687, 1.0, -0.0078, 0.0, 1.0, -0.0078, 0.0, 1.0, -0.0078, 0.0, 1.0, -0.0078, 0.0, 1.0, 0.509, -0.86, 0.03649, 0.509, -0.86, 0.03649, 0.509, -0.86, 0.03649, 0.509, -0.86, 0.03649, 0.9909, 0.0, 0.1347, 0.9909, 0.0, 0.1347, 0.9909, 0.0, 0.1347, 0.9909, 0.0, 0.1347, -0.9952, 0.0, -0.09785, -0.9952, 0.0, -0.09785, -0.9952, 0.0, -0.09785, -0.9952, 0.0, -0.09785, 0.5135, -0.8521, 0.1011, 0.5135, -0.8521, 0.1011, 0.5135, -0.8521, 0.1011, 0.5135, -0.8521, 0.1011, -0.5014, 0.8641, 0.0437, -0.5014, 0.8641, 0.0437, -0.5014, 0.8641, 0.0437, -0.5014, 0.8641, 0.0437, -0.5073, -0.8617, -0.01134, -0.5073, -0.8617, -0.01134, -0.5073, -0.8617, -0.01134, -0.5073, -0.8617, -0.01134, -0.2799, 0.04791, -0.9588, -0.2799, 0.04791, -0.9588, -0.2799, 0.04791, -0.9588, -0.2799, 0.04791, -0.9588, -0.897, -1.299e-06, 0.442, -0.897, -1.299e-06, 0.442, -0.897, -1.299e-06, 0.442, -0.897, -1.299e-06, 0.442, -0.9985, -5.769e-07, -0.05399, -0.9985, -5.769e-07, -0.05399, -0.9985, -5.769e-07, -0.05399, -0.9985, -5.769e-07, -0.05399, 0.509, 0.86, 0.03649, 0.509, 0.86, 0.03649, 0.509, 0.86, 0.03649, 0.509, 0.86, 0.03649, 0.9957, 0.0, 0.0927, 0.9957, 0.0, 0.0927, 0.9957, 0.0, 0.0927, 0.9957, 0.0, 0.0927, 0.005249, 3.883e-07, -1.0, 0.005249, 3.883e-07, -1.0, 0.005249, 3.883e-07, -1.0, 0.005249, 3.883e-07, -1.0, 0.4861, 0.8404, -0.2395, 0.4861, 0.8404, -0.2395, 0.4861, 0.8404, -0.2395, 0.4861, 0.8404, -0.2395, 0.4861, -0.8404, -0.2395, 0.4861, -0.8404, -0.2395, 0.4861, -0.8404, -0.2395, 0.4861, -0.8404, -0.2395, 0.897, 0.0, -0.442, 0.897, 0.0, -0.442, 0.897, 0.0, -0.442, 0.897, 0.0, -0.442, 0.9051, 1.267e-06, -0.4252, 0.9051, 1.267e-06, -0.4252, 0.9051, 1.267e-06, -0.4252, 0.9051, 1.267e-06, -0.4252, -0.2797, -0.0476, -0.9589, -0.2797, -0.0476, -0.9589, -0.2797, -0.0476, -0.9589, -0.2797, -0.0476, -0.9589, -0.1958, 3.268e-07, -0.9807, -0.1958, 3.268e-07, -0.9807, -0.1958, 3.268e-07, -0.9807, -0.1958, 3.268e-07, -0.9807, -0.3518, 0.0, -0.9361, -0.3518, 0.0, -0.9361, -0.3518, 0.0, -0.9361, -0.3518, 0.0, -0.9361, -0.5002, -0.8646, -0.04846, -0.5002, -0.8646, -0.04846, -0.5002, -0.8646, -0.04846, -0.5002, -0.8646, -0.04846, -0.5118, -0.8561, -0.0717, -0.5118, -0.8561, -0.0717, -0.5118, -0.8561, -0.0717, -0.5118, -0.8561, -0.0717, -0.5073, 0.8617, -0.009083, -0.5073, 0.8617, -0.009083, -0.5073, 0.8617, -0.009083, -0.5073, 0.8617, -0.009083, -0.9855, 0.0, 0.1697, -0.9855, 0.0, 0.1697, -0.9855, 0.0, 0.1697, -0.9855, 0.0, 0.1697, 0.2403, 6.502e-07, -0.9707, 0.2403, 6.502e-07, -0.9707, 0.2403, 6.502e-07, -0.9707, 0.2403, 6.502e-07, -0.9707, -0.5002, 0.8646, -0.04846, -0.5002, 0.8646, -0.04846, -0.5002, 0.8646, -0.04846, -0.5002, 0.8646, -0.04846, -0.9951, 0.0, -0.09843, -0.9951, 0.0, -0.09843, -0.9951, 0.0, -0.09843, -0.9951, 0.0, -0.09843, 0.9956, 5.85e-07, 0.09409, 0.9956, 5.85e-07, 0.09409, 0.9956, 5.85e-07, 0.09409, 0.9956, 5.85e-07, 0.09409, -0.9348, 0.0, 0.3552, -0.9348, 0.0, 0.3552, -0.9348, 0.0, 0.3552, -0.9348, 0.0, 0.3552, -0.4499, 0.8577, 0.2488, -0.4499, 0.8577, 0.2488, -0.4499, 0.8577, 0.2488, -0.4499, 0.8577, 0.2488, -0.4711, -0.8641, 0.1775, -0.4711, -0.8641, 0.1775, -0.4711, -0.8641, 0.1775, -0.4711, -0.8641, 0.1775, 0.9462, 3.443e-07, -0.3235, 0.9462, 3.443e-07, -0.3235, 0.9462, 3.443e-07, -0.3235, 0.9462, 3.443e-07, -0.3235, 0.1269, 0.0, 0.9919, 0.1269, 0.0, 0.9919, 0.1269, 0.0, 0.9919, 0.1269, 0.0, 0.9919, 0.2012, 0.02582, 0.9792, 0.2012, 0.02582, 0.9792, 0.2012, 0.02582, 0.9792, 0.2012, 0.02582, 0.9792, 0.1981, -0.0312, 0.9797, 0.1981, -0.0312, 0.9797, 0.1981, -0.0312, 0.9797, 0.1981, -0.0312, 0.9797, 0.2255, -1.822e-06, 0.9743, 0.2255, -1.822e-06, 0.9743, 0.2255, -1.822e-06, 0.9743, 0.2255, -1.822e-06, 0.9743, 1.0, 0.0, 0.0, 1.0, 0.0, 0.0, 1.0, 0.0, 0.0, 1.0, 0.0, 0.0, 0.003335, 0.09795, -0.9952, 0.003335, 0.09795, -0.9952, 0.003335, 0.09795, -0.9952, 0.003335, 0.09795, -0.9952, -0.003335, 0.1094, -0.994, -0.003335, 0.1094, -0.994, -0.003335, 0.1094, -0.994, -0.003335, 0.1094, -0.994, -0.003335, 0.09795, -0.9952, -0.003335, 0.09795, -0.9952, -0.003335, 0.09795, -0.9952, -0.003335, 0.09795, -0.9952, 0.003335, 0.1094, -0.994, 0.003335, 0.1094, -0.994, 0.003335, 0.1094, -0.994, 0.003335, 0.1094, -0.994, 0.006669, 0.1037, -0.9946, 0.006669, 0.1037, -0.9946, 0.006669, 0.1037, -0.9946, 0.006669, 0.1037, -0.9946, -0.007639, -0.1245, 0.9922, -0.007639, -0.1245, 0.9922, -0.007639, -0.1245, 0.9922, -0.007639, -0.1245, 0.9922, -1.0, -5.121e-08, 0.0, -1.0, -5.121e-08, 0.0, -1.0, -5.121e-08, 0.0, -1.0, -5.121e-08, 0.0, 0.4997, -0.8615, -0.08982, 0.4997, -0.8615, -0.08982, 0.4997, -0.8615, -0.08982, 0.4997, -0.8615, -0.08982, -0.4997, 0.8615, 0.08982, -0.4997, 0.8615, 0.08982, -0.4997, 0.8615, 0.08982, -0.4997, 0.8615, 0.08982, -0.4997, -0.8615, -0.08982, -0.4997, -0.8615, -0.08982, -0.4997, -0.8615, -0.08982, -0.4997, -0.8615, -0.08982, 0.4997, 0.8615, 0.08982, 0.4997, 0.8615, 0.08982, 0.4997, 0.8615, 0.08982, 0.4997, 0.8615, 0.08982, -0.9974, -0.07265, -4.722e-06, -0.9974, -0.07265, -4.722e-06, -0.9974, -0.07265, -4.722e-06, -0.9974, -0.07265, -4.722e-06, 0.04665, -0.03026, 0.9985, 0.04665, -0.03026, 0.9985, 0.04665, -0.03026, 0.9985, 0.04665, -0.03026, 0.9985, 0.07559, -0.09753, 0.9924, 0.07559, -0.09753, 0.9924, 0.07559, -0.09753, 0.9924, 0.07559, -0.09753, 0.9924, -0.1121, -0.1114, 0.9874, -0.1121, -0.1114, 0.9874, -0.1121, -0.1114, 0.9874, -0.1121, -0.1114, 0.9874, 0.00656, -0.1226, 0.9924, 0.00656, -0.1226, 0.9924, 0.00656, -0.1226, 0.9924, 0.00656, -0.1226, 0.9924, -0.04665, -0.03026, 0.9985, -0.04665, -0.03026, 0.9985, -0.04665, -0.03026, 0.9985, -0.04665, -0.03026, 0.9985, 0.0, 0.008112, -1.0, 0.0, 0.008112, -1.0, 0.0, 0.008112, -1.0, 0.0, 0.008112, -1.0, 0.0, 0.008112, -1.0, 0.0, 0.008112, -1.0, 0.4981, -0.867, 0.01341, 0.4981, -0.867, 0.01341, 0.4981, -0.867, 0.01341, 0.4981, -0.867, 0.01341, -0.4987, 0.8668, 0.008712, -0.4987, 0.8668, 0.008712, -0.4987, 0.8668, 0.008712, -0.4987, 0.8668, 0.008712, -0.4981, -0.867, 0.01341, -0.4981, -0.867, 0.01341, -0.4981, -0.867, 0.01341, -0.4981, -0.867, 0.01341, 0.4987, 0.8668, 0.008712, 0.4987, 0.8668, 0.008712, 0.4987, 0.8668, 0.008712, 0.4987, 0.8668, 0.008712, 0.9916, 0.1296, 8.423e-06, 0.9916, 0.1296, 8.423e-06, 0.9916, 0.1296, 8.423e-06, 0.9916, 0.1296, 8.423e-06, -0.0004208, 0.008363, -1.0, -0.0004208, 0.008363, -1.0, -0.0004208, 0.008363, -1.0, -0.0004208, 0.008363, -1.0, 0.3575, -0.1513, 0.9216, 0.3575, -0.1513, 0.9216, 0.3575, -0.1513, 0.9216, 0.3575, -0.1513, 0.9216, -0.4863, 0.8644, 0.1275, -0.4863, 0.8644, 0.1275, -0.4863, 0.8644, 0.1275, -0.4863, 0.8644, 0.1275, -0.9691, 0.009188, 0.2465, -0.9691, 0.009188, 0.2465, -0.9691, 0.009188, 0.2465, -0.9691, 0.009188, 0.2465, 0.967, -0.008542, -0.2546, 0.967, -0.008542, -0.2546, 0.967, -0.008542, -0.2546, 0.967, -0.008542, -0.2546, -0.4906, -0.8623, 0.1259, -0.4906, -0.8623, 0.1259, -0.4906, -0.8623, 0.1259, -0.4906, -0.8623, 0.1259, 0.4902, 0.8622, -0.1276, 0.4902, 0.8622, -0.1276, 0.4902, 0.8622, -0.1276, 0.4902, 0.8622, -0.1276, 0.4869, -0.8646, -0.1239, 0.4869, -0.8646, -0.1239, 0.4869, -0.8646, -0.1239, 0.4869, -0.8646, -0.1239, -0.4492, 0.8664, 0.2182, -0.4492, 0.8664, 0.2182, -0.4492, 0.8664, 0.2182, -0.4492, 0.8664, 0.2182, 0.3575, -0.1513, 0.9216, 0.3575, -0.1513, 0.9216, 0.3575, -0.1513, 0.9216, 0.3575, -0.1513, 0.9216, 0.3541, -0.1513, 0.9229, 0.3541, -0.1513, 0.9229, 0.3541, -0.1513, 0.9229, 0.3541, -0.1513, 0.9229, 0.3541, -0.1513, 0.9229, 0.3541, -0.1513, 0.9229, 0.3541, -0.1513, 0.9229, 0.3541, -0.1513, 0.9229, 0.3556, -0.1544, 0.9218, 0.3556, -0.1544, 0.9218, 0.3556, -0.1544, 0.9218, 0.3556, -0.1544, 0.9218, 0.3556, -0.1544, 0.9218, 0.3556, -0.1544, 0.9218, 0.3556, -0.1544, 0.9218, 0.3556, -0.1544, 0.9218, -0.3558, 0.1513, -0.9222, -0.3558, 0.1513, -0.9222, -0.356, 0.1518, -0.9221, -0.356, 0.1518, -0.9221, -0.8992, -0.01317, 0.4374, -0.8992, -0.01317, 0.4374, -0.8992, -0.01317, 0.4374, -0.8992, -0.01317, 0.4374, 0.8992, 0.01317, -0.4374, 0.8992, 0.01317, -0.4374, 0.8992, 0.01317, -0.4374, 0.8992, 0.01317, -0.4374, -0.4442, -0.8696, 0.2155, -0.4442, -0.8696, 0.2155, -0.4442, -0.8696, 0.2155, -0.4442, -0.8696, 0.2155, 0.4438, 0.8696, -0.2165, 0.4438, 0.8696, -0.2165, 0.4438, 0.8696, -0.2165, 0.4438, 0.8696, -0.2165, 0.449, -0.8664, -0.2187, 0.449, -0.8664, -0.2187, 0.449, -0.8664, -0.2187, 0.449, -0.8664, -0.2187, -0.571, 0.735, 0.3657, -0.571, 0.735, 0.3657, -0.571, 0.735, 0.3657, -0.571, 0.735, 0.3657, -0.3558, 0.1513, -0.9222, -0.3558, 0.1513, -0.9222, -0.356, 0.1518, -0.9221, -0.356, 0.1518, -0.9221, -0.3555, 0.1518, -0.9223, -0.3555, 0.1518, -0.9223, -0.3558, 0.1513, -0.9222, -0.3558, 0.1513, -0.9222, -0.3555, 0.1518, -0.9223, -0.3555, 0.1518, -0.9223, -0.3558, 0.1513, -0.9222, -0.3558, 0.1513, -0.9222, -0.356, 0.1518, -0.9221, -0.356, 0.1518, -0.9221, -0.3555, 0.1518, -0.9223, -0.3555, 0.1518, -0.9223, -0.356, 0.1518, -0.9221, -0.356, 0.1518, -0.9221, -0.3555, 0.1518, -0.9223, -0.3555, 0.1518, -0.9223, 0.9896, 0.01108, -0.1434, 0.9896, 0.01108, -0.1434, 0.9896, 0.01108, -0.1434, 0.9896, 0.01108, -0.1434, -0.7639, -0.01872, 0.6451, -0.7639, -0.01872, 0.6451, -0.7639, -0.01872, 0.6451, -0.7639, -0.01872, 0.6451, 0.7935, 0.01615, -0.6084, 0.7935, 0.01615, -0.6084, 0.7935, 0.01615, -0.6084, 0.7935, 0.01615, -0.6084, -0.572, -0.7386, 0.3567, -0.572, -0.7386, 0.3567, -0.572, -0.7386, 0.3567, -0.572, -0.7386, 0.3567, 0.337, 0.8081, -0.4831, 0.337, 0.8081, -0.4831, 0.337, 0.8081, -0.4831, 0.337, 0.8081, -0.4831, 0.3826, -0.7891, -0.4805, 0.3826, -0.7891, -0.4805, 0.3826, -0.7891, -0.4805, 0.3826, -0.7891, -0.4805, 0.007892, 0.04256, -0.9991, 0.007892, 0.04256, -0.9991, 0.007892, 0.04256, -0.9991, 0.007892, 0.04256, -0.9991, 0.001776, -0.1513, 0.9885, 0.001776, -0.1513, 0.9885, 0.001776, -0.1513, 0.9885, 0.001776, -0.1513, 0.9885, -0.4959, 0.8578, 0.1352, -0.4959, 0.8578, 0.1352, -0.4959, 0.8578, 0.1352, -0.4959, 0.8578, 0.1352, -0.9906, -0.01224, 0.1364, -0.9906, -0.01224, 0.1364, -0.9906, -0.01224, 0.1364, -0.9906, -0.01224, 0.1364, -0.4846, -0.8629, 0.1431, -0.4846, -0.8629, 0.1431, -0.4846, -0.8629, 0.1431, -0.4846, -0.8629, 0.1431, -0.4908, 0.8713, -0.0007659, -0.4908, 0.8713, -0.0007659, -0.4908, 0.8713, -0.0007659, -0.4908, 0.8713, -0.0007659, -0.001776, -0.1513, 0.9885, -0.001776, -0.1513, 0.9885, -0.001776, -0.1513, 0.9885, -0.001776, -0.1513, 0.9885, -1.456e-06, -0.1544, 0.988, -1.456e-06, -0.1544, 0.988, -1.456e-06, -0.1544, 0.988, -1.456e-06, -0.1544, 0.988, -0.005041, 0.1436, -0.9896, -0.005041, 0.1436, -0.9896, -0.005041, 0.1436, -0.9896, -0.005041, 0.1436, -0.9896, -1.0, 7.225e-08, 0.0, -1.0, 7.225e-08, 0.0, -1.0, 7.225e-08, 0.0, -1.0, 7.225e-08, 0.0, -0.4909, -0.8712, -0.0007582, -0.4909, -0.8712, -0.0007582, -0.4909, -0.8712, -0.0007582, -0.4909, -0.8712, -0.0007582, -0.4948, 0.869, 0.004295, -0.4948, 0.869, 0.004295, -0.4948, 0.869, 0.004295, -0.4948, 0.869, 0.004295, -0.004039, 0.1593, -0.9872, -0.004039, 0.1593, -0.9872, -0.004039, 0.1593, -0.9872, -0.004039, 0.1593, -0.9872, -0.009139, 0.1523, -0.9883, -0.009139, 0.1523, -0.9883, -0.009139, 0.1523, -0.9883, -0.009139, 0.1523, -0.9883, -0.8459, 0.06647, 0.5292, -0.8459, 0.06647, 0.5292, -0.8459, 0.06647, 0.5292, -0.8459, 0.06647, 0.5292, -0.97, 0.005064, 0.243, -0.97, 0.005064, 0.243, -0.97, 0.005064, 0.243, -0.97, 0.005064, 0.243, -0.4587, -0.7975, 0.3919, -0.4587, -0.7975, 0.3919, -0.4587, -0.7975, 0.3919, -0.4587, -0.7975, 0.3919, -0.4519, -0.7571, -0.4718, -0.4519, -0.7571, -0.4718, -0.4519, -0.7571, -0.4718, -0.4519, -0.7571, -0.4718, -0.9347, 0.02721, -0.3544, -0.9347, 0.02721, -0.3544, -0.9347, 0.02721, -0.3544, -0.9347, 0.02721, -0.3544, -0.4751, 0.8513, -0.2227, -0.4751, 0.8513, -0.2227, -0.4751, 0.8513, -0.2227, -0.4751, 0.8513, -0.2227, -0.4962, 0.8647, 0.07799, -0.4962, 0.8647, 0.07799, -0.4962, 0.8647, 0.07799, -0.4962, 0.8647, 0.07799, -0.987, -0.01763, 0.1598, -0.987, -0.01763, 0.1598, -0.987, -0.01763, 0.1598, -0.987, -0.01763, 0.1598, -0.4713, -0.8539, 0.2206, -0.4713, -0.8539, 0.2206, -0.4713, -0.8539, 0.2206, -0.4713, -0.8539, 0.2206, 0.006669, 0.1037, -0.9946, 0.006669, 0.1037, -0.9946, 0.006669, 0.1037, -0.9946, 0.006669, 0.1037, -0.9946, 0.001787, -0.1513, 0.9885, 0.001787, -0.1513, 0.9885, 0.001787, -0.1513, 0.9885, 0.001787, -0.1513, 0.9885, -0.4964, 0.8681, -0.001108, -0.4964, 0.8681, -0.001108, -0.4964, 0.8681, -0.001108, -0.4964, 0.8681, -0.001108, -1.0, 2.229e-07, 0.0, -1.0, 2.229e-07, 0.0, -1.0, 2.229e-07, 0.0, -1.0, 2.229e-07, 0.0, 1.0, 0.0, 0.0, 1.0, 0.0, 0.0, 1.0, 0.0, 0.0, 1.0, 0.0, 0.0, -0.4963, -0.8682, 0.003618, -0.4963, -0.8682, 0.003618, -0.4963, -0.8682, 0.003618, -0.4963, -0.8682, 0.003618, 0.4964, 0.8681, -0.001108, 0.4964, 0.8681, -0.001108, 0.4964, 0.8681, -0.001108, 0.4964, 0.8681, -0.001108, 0.4963, -0.8682, 0.003618, 0.4963, -0.8682, 0.003618, 0.4963, -0.8682, 0.003618, 0.4963, -0.8682, 0.003618, -0.4952, 0.8688, -0.0005561, -0.4952, 0.8688, -0.0005561, -0.4952, 0.8688, -0.0005561, -0.4952, 0.8688, -0.0005561, 0.001787, -0.1513, 0.9885, 0.001787, -0.1513, 0.9885, 0.001787, -0.1513, 0.9885, 0.001787, -0.1513, 0.9885, -0.001787, -0.1513, 0.9885, -0.001787, -0.1513, 0.9885, -0.001787, -0.1513, 0.9885, -0.001787, -0.1513, 0.9885, -0.001787, -0.1513, 0.9885, -0.001787, -0.1513, 0.9885, -0.001787, -0.1513, 0.9885, -0.001787, -0.1513, 0.9885, 5.733e-07, -0.1544, 0.988, 5.733e-07, -0.1544, 0.988, 5.733e-07, -0.1544, 0.988, 5.733e-07, -0.1544, 0.988, -9.556e-07, -0.1544, 0.988, -9.556e-07, -0.1544, 0.988, -9.556e-07, -0.1544, 0.988, -9.556e-07, -0.1544, 0.988, -1.929e-07, 0.1513, -0.9885, -1.931e-07, 0.1513, -0.9885, -0.0002949, 0.1518, -0.9884, -0.0002951, 0.1518, -0.9884, -1.0, 0.0, 0.0, -1.0, 0.0, 0.0, -1.0, 0.0, 0.0, -1.0, 0.0, 0.0, 1.0, 0.0, 0.0, 1.0, 0.0, 0.0, 1.0, 0.0, 0.0, 1.0, 0.0, 0.0, -0.4953, -0.8687, -0.0005534, -0.4953, -0.8687, -0.0005534, -0.4953, -0.8687, -0.0005534, -0.4953, -0.8687, -0.0005534, 0.4952, 0.8688, -0.0005557, 0.4952, 0.8688, -0.0005557, 0.4952, 0.8688, -0.0005557, 0.4952, 0.8688, -0.0005557, 0.4953, -0.8687, -0.0005534, 0.4953, -0.8687, -0.0005534, 0.4953, -0.8687, -0.0005534, 0.4953, -0.8687, -0.0005534, -0.4964, 0.8681, -0.001166, -0.4964, 0.8681, -0.001166, -0.4964, 0.8681, -0.001166, -0.4964, 0.8681, -0.001166, -9.642e-08, 0.1513, -0.9885, -9.622e-08, 0.1513, -0.9885, -0.0002945, 0.1518, -0.9884, -0.0002947, 0.1518, -0.9884, 0.0002947, 0.1518, -0.9884, 0.0002944, 0.1518, -0.9884, -1.931e-07, 0.1513, -0.9885, -1.929e-07, 0.1513, -0.9885, 0.0002944, 0.1518, -0.9884, 0.0002942, 0.1518, -0.9884, -9.622e-08, 0.1513, -0.9885, -9.642e-08, 0.1513, -0.9885, -0.0002951, 0.1518, -0.9884, -0.0002949, 0.1518, -0.9884, 0.0002942, 0.1518, -0.9884, 0.0002944, 0.1518, -0.9884, -0.0002947, 0.1518, -0.9884, -0.0002945, 0.1518, -0.9884, 0.0002944, 0.1518, -0.9884, 0.0002947, 0.1518, -0.9884, -0.007016, -0.09378, 0.9956, -0.007016, -0.09378, 0.9956, -0.007016, -0.09378, 0.9956, -0.007016, -0.09378, 0.9956, -1.0, -2.276e-07, 0.0, -1.0, -2.276e-07, 0.0, -1.0, -2.276e-07, 0.0, -1.0, -2.276e-07, 0.0, 1.0, -2.845e-08, 0.0, 1.0, -2.845e-08, 0.0, 1.0, -2.845e-08, 0.0, 1.0, -2.845e-08, 0.0, -0.4965, -0.868, -0.001142, -0.4965, -0.868, -0.001142, -0.4965, -0.868, -0.001142, -0.4965, -0.868, -0.001142, 0.4964, 0.8681, -0.001166, 0.4964, 0.8681, -0.001166, 0.4964, 0.8681, -0.001166, 0.4964, 0.8681, -0.001166, 0.4965, -0.868, -0.001142, 0.4965, -0.868, -0.001142, 0.4965, -0.868, -0.001142, 0.4965, -0.868, -0.001142, 0.004747, 0.05083, -0.9987, 0.004747, 0.05083, -0.9987, 0.004747, 0.05083, -0.9987, 0.004747, 0.05083, -0.9987, 0.003107, 0.03715, -0.9993, 0.003107, 0.03715, -0.9993, 0.003107, 0.03715, -0.9993, 0.003107, 0.03715, -0.9993, -5.905e-08, -0.04711, 0.9989, -5.905e-08, -0.04711, 0.9989, -5.705e-08, -0.04711, 0.9989, -5.995e-08, -0.04711, 0.9989, -0.4966, -0.868, -0.0008073, -0.4966, -0.868, -0.0008073, -0.4966, -0.868, -0.0008073, -0.4966, -0.868, -0.0008073, -0.4966, 0.868, -0.0008426, -0.4966, 0.868, -0.0008426, -0.4966, 0.868, -0.0008426, -0.4966, 0.868, -0.0008426, -1.0, 0.0, 0.0, -1.0, 0.0, 0.0, -1.0, 0.0, 0.0, -1.0, 0.0, 0.0, -0.493, -0.8616, -0.1208, -0.493, -0.8616, -0.1208, -0.493, -0.8616, -0.1208, -0.493, -0.8616, -0.1208, -5.995e-08, -0.04711, 0.9989, -5.705e-08, -0.04711, 0.9989, 1.141e-07, -0.04711, 0.9989, 1.199e-07, -0.04711, 0.9989, 1.199e-07, -0.04711, 0.9989, 1.141e-07, -0.04711, 0.9989, -1.181e-07, -0.04711, 0.9989, -1.181e-07, -0.04711, 0.9989, -4.138e-08, 0.08616, -0.9963, -4.138e-08, 0.08616, -0.9963, -3.31e-07, 0.08616, -0.9963, -3.31e-07, 0.08616, -0.9963, -0.485, 0.8643, -0.1334, -0.485, 0.8643, -0.1334, -0.485, 0.8643, -0.1334, -0.485, 0.8643, -0.1334, -0.989, 0.009772, -0.1478, -0.989, 0.009772, -0.1478, -0.989, 0.009772, -0.1478, -0.989, 0.009772, -0.1478, 0.1847, -0.8534, 0.4875, 0.1847, -0.8534, 0.4875, 0.1847, -0.8534, 0.4875, 0.1847, -0.8534, 0.4875, 0.9896, -0.01108, -0.1434, 0.9896, -0.01108, -0.1434, 0.9896, -0.01108, -0.1434, 0.9896, -0.01108, -0.1434, 0.9914, 0.0117, -0.1304, 0.9914, 0.0117, -0.1304, 0.9914, 0.0117, -0.1304, 0.9914, 0.0117, -0.1304, 0.9924, 0.0, -0.1233, 0.9924, 0.0, -0.1233, 0.9924, 0.0, -0.1233, 0.9924, 0.0, -0.1233, 0.9888, 0.0, -0.1494, 0.9888, 0.0, -0.1494, 0.9888, 0.0, -0.1494, 0.9888, 0.0, -0.1494, 0.9914, -0.0117, -0.1304, 0.9914, -0.0117, -0.1304, 0.9914, -0.0117, -0.1304, 0.9914, -0.0117, -0.1304, 0.711, 0.0, -0.7032, 0.711, 0.0, -0.7032, 0.711, 0.0, -0.7032, 0.711, 0.0, -0.7032, 0.711, 0.0, -0.7032, 0.711, 0.0, -0.7032, -0.1786, 0.853, -0.4903, -0.1786, 0.853, -0.4903, -0.1786, 0.853, -0.4903, -0.1786, 0.853, -0.4903, -0.1786, -0.853, -0.4903, -0.1786, -0.853, -0.4903, -0.1786, -0.853, -0.4903, -0.1786, -0.853, -0.4903, 0.1847, 0.8534, 0.4875, 0.1847, 0.8534, 0.4875, 0.1847, 0.8534, 0.4875, 0.1847, 0.8534, 0.4875, 0.3663, 0.0, 0.9305, 0.3663, 0.0, 0.9305, 0.3663, 0.0, 0.9305, 0.3663, 0.0, 0.9305, -0.3195, 0.0, -0.9476, -0.3195, 0.0, -0.9476, -0.3195, 0.0, -0.9476, -0.3195, 0.0, -0.9476, -0.4988, -0.8667, -0.003763, -0.4988, -0.8667, -0.003763, -0.4988, -0.8667, -0.003763, -0.4988, -0.8667, -0.003763, 0.007848, -0.1194, 0.9928, 0.007848, -0.1194, 0.9928, 0.007848, -0.1194, 0.9928, 0.007848, -0.1194, 0.9928, 0.01487, -0.1059, 0.9943, 0.01487, -0.1059, 0.9943, 0.01487, -0.1059, 0.9943, 0.01487, -0.1059, 0.9943, -0.01487, -0.1059, 0.9943, -0.01487, -0.1059, 0.9943, -0.01487, -0.1059, 0.9943, -0.01487, -0.1059, 0.9943, 0.007017, -0.09378, 0.9956, 0.007017, -0.09378, 0.9956, 0.007017, -0.09378, 0.9956, 0.007017, -0.09378, 0.9956, -0.007848, -0.1194, 0.9928, -0.007848, -0.1194, 0.9928, -0.007848, -0.1194, 0.9928, -0.007848, -0.1194, 0.9928, -1.884e-07, 0.0, 1.0, -1.884e-07, 0.0, 1.0, -1.884e-07, 0.0, 1.0, -1.884e-07, 0.0, 1.0, -1.884e-07, 0.0, 1.0, -1.884e-07, 0.0, 1.0, 0.4986, 0.8668, -0.004501, 0.4986, 0.8668, -0.004501, 0.4986, 0.8668, -0.004501, 0.4986, 0.8668, -0.004501, 0.4988, -0.8667, -0.003763, 0.4988, -0.8667, -0.003763, 0.4988, -0.8667, -0.003763, 0.4988, -0.8667, -0.003763, -0.4986, 0.8668, -0.004501, -0.4986, 0.8668, -0.004501, -0.4986, 0.8668, -0.004501, -0.4986, 0.8668, -0.004501, -1.0, 2.77e-07, 0.0, -1.0, 2.77e-07, 0.0, -1.0, 2.77e-07, 0.0, -1.0, 2.77e-07, 0.0, 1.0, 0.0, 0.0, 1.0, 0.0, 0.0, 1.0, 0.0, 0.0, 1.0, 0.0, 0.0, -0.4967, -0.8628, -0.09454, -0.4967, -0.8628, -0.09454, -0.4967, -0.8628, -0.09454, -0.4967, -0.8628, -0.09454, -0.9879, 0.0219, -0.1534, -0.9879, 0.0219, -0.1534, -0.9879, 0.0219, -0.1534, -0.9879, 0.0219, -0.1534, -0.4691, 0.8576, -0.2107, -0.4691, 0.8576, -0.2107, -0.4691, 0.8576, -0.2107, -0.4691, 0.8576, -0.2107, 0.415, 0.8431, -0.342, 0.415, 0.8431, -0.342, 0.415, 0.8431, -0.342, 0.415, 0.8431, -0.342, 0.4966, 0.8448, 0.1993, 0.4966, 0.8448, 0.1993, 0.4966, 0.8448, 0.1993, 0.4966, 0.8448, 0.1993, 0.3977, 0.8424, -0.3636, 0.3977, 0.8424, -0.3636, 0.3977, 0.8424, -0.3636, 0.3977, 0.8424, -0.3636, 0.455, 0.6808, 0.5741, 0.455, 0.6808, 0.5741, 0.455, 0.6808, 0.5741, 0.455, 0.6808, 0.5741, 0.455, 0.6808, 0.5741, 0.455, 0.6808, 0.5741, 0.455, 0.6808, 0.5741, -0.4981, -0.733, 0.4632, -0.4981, -0.733, 0.4632, -0.4981, -0.733, 0.4632, -0.4981, -0.733, 0.4632, -0.566, -0.8237, -0.03315, -0.566, -0.8237, -0.03315, -0.566, -0.8237, -0.03315, -0.566, -0.8237, -0.03315, -0.4758, -0.8308, 0.2888, -0.4758, -0.8308, 0.2888, -0.4758, -0.8308, 0.2888, -0.4758, -0.8308, 0.2888, -0.4521, -0.6792, -0.5781, -0.4521, -0.6792, -0.5781, -0.4521, -0.6792, -0.5781, -0.4521, -0.6792, -0.5781, -0.4521, -0.6792, -0.5781, -0.4521, -0.6792, -0.5781, -0.4521, -0.6792, -0.5781, -0.827, 0.0224, -0.5617, -0.827, 0.0224, -0.5617, -0.827, 0.0224, -0.5617, -0.827, 0.0224, -0.5617, -0.827, 0.0224, -0.5617, -0.827, 0.0224, -0.5617, -0.827, 0.0224, -0.5617, -0.1034, -0.004402, -0.9946, -0.1034, -0.004396, -0.9946, -0.1034, -0.004406, -0.9946, -0.1034, -0.004406, -0.9946, -0.9791, -0.04445, -0.1983, -0.9791, -0.04445, -0.1983, -0.9791, -0.04445, -0.1983, -0.9791, -0.04445, -0.1983, -0.2972, 0.004223, 0.9548, -0.2972, 0.004223, 0.9548, -0.2972, 0.004223, 0.9548, -0.2972, 0.004223, 0.9548, -0.9436, 0.03, 0.3297, -0.9436, 0.03, 0.3297, -0.9436, 0.03, 0.3297, -0.9436, 0.03, 0.3297, -0.9972, 0.01639, 0.07347, -0.9972, 0.01639, 0.07347, -0.9972, 0.01639, 0.07347, -0.9972, 0.01639, 0.07347, -0.1034, -0.004392, -0.9946, -0.1034, -0.004392, -0.9946, -0.1034, -0.004392, -0.9946, -0.1034, -0.004392, -0.9946, -0.7998, -0.00265, -0.6002, -0.7998, -0.00265, -0.6002, -0.7998, -0.00265, -0.6002, -0.7998, -0.00265, -0.6002, -0.8464, -0.002352, -0.5325, -0.8464, -0.002352, -0.5325, -0.8464, -0.002352, -0.5325, -0.8464, -0.002352, -0.5325, 0.8101, -0.002589, -0.5863, 0.8101, -0.002589, -0.5863, 0.8101, -0.002589, -0.5863, 0.8101, -0.002589, -0.5863, 0.6238, 0.7559, -0.1988, 0.6238, 0.7559, -0.1988, 0.6238, 0.7559, -0.1988, 0.6238, 0.7559, -0.1988, 0.3875, 0.8916, -0.2345, 0.3875, 0.8916, -0.2345, 0.3875, 0.8916, -0.2345, 0.3875, 0.8916, -0.2345, 0.7365, -0.002987, -0.6764, 0.7365, -0.002987, -0.6764, 0.7365, -0.002987, -0.6764, 0.7365, -0.002987, -0.6764, 0.6033, 0.76, -0.2418, 0.6033, 0.76, -0.2418, 0.6033, 0.76, -0.2418, 0.6033, 0.76, -0.2418, 0.3784, 0.8821, -0.2806, 0.3784, 0.8821, -0.2806, 0.3784, 0.8821, -0.2806, 0.3784, 0.8821, -0.2806, -0.1001, -0.004393, -0.995, -0.1001, -0.004393, -0.995, -0.1001, -0.004393, -0.995, -0.1001, -0.004393, -0.995, -0.4147, -0.8674, -0.2751, -0.4147, -0.8674, -0.2751, -0.4147, -0.8674, -0.2751, -0.4147, -0.8674, -0.2751, -0.6441, -0.7291, -0.2313, -0.6441, -0.7291, -0.2313, -0.6441, -0.7291, -0.2313, -0.6441, -0.7291, -0.2313, -0.1034, -0.004392, -0.9946, -0.1034, -0.004392, -0.9946, -0.1034, -0.004396, -0.9946, -0.1034, -0.004402, -0.9946, -0.427, -0.8747, -0.2295, -0.427, -0.8747, -0.2295, -0.427, -0.8747, -0.2295, -0.427, -0.8747, -0.2295, -0.6473, -0.7373, -0.1934, -0.6473, -0.7373, -0.1934, -0.6473, -0.7373, -0.1934, -0.6473, -0.7373, -0.1934, -0.5473, -0.8366, -0.02477, -0.5473, -0.8366, -0.02477, -0.5473, -0.8366, -0.02477, -0.5473, -0.8366, -0.02477, -0.5352, -0.8446, -0.01476, -0.5352, -0.8446, -0.01476, -0.5352, -0.8446, -0.01476, -0.5352, -0.8446, -0.01476, -0.544, -0.8389, 0.01738, -0.544, -0.8389, 0.01738, -0.544, -0.8389, 0.01738, -0.544, -0.8389, 0.01738, 6.425e-07, 0.09372, 0.9956, 3.213e-07, 0.09372, 0.9956, 3.213e-07, 0.09372, 0.9956, 6.425e-07, 0.09372, 0.9956, -0.2804, -0.4832, 0.8294, -0.2804, -0.4832, 0.8294, -0.2804, -0.4832, 0.8294, -0.2804, -0.4832, 0.8294, -0.3235, 0.75, 0.5769, -0.3235, 0.75, 0.5769, -0.3235, 0.75, 0.5769, -0.3235, 0.75, 0.5769, -0.4969, 0.8602, -0.1144, -0.4969, 0.8602, -0.1144, -0.4969, 0.8602, -0.1144, -0.4969, 0.8602, -0.1144, -0.01007, -0.008358, -0.9999, -0.01007, -0.008358, -0.9999, -0.01007, -0.008358, -0.9999, -0.01007, -0.008358, -0.9999, -0.01007, 0.008359, -0.9999, -0.01007, 0.008359, -0.9999, -0.01007, 0.008359, -0.9999, -0.01007, 0.008359, -0.9999, -0.0004216, -0.008362, -1.0, -0.0004216, -0.008362, -1.0, -0.0004216, -0.008362, -1.0, -0.0004216, -0.008362, -1.0, 0.004404, 0.0, -1.0, 0.004404, 0.0, -1.0, 0.004404, 0.0, -1.0, 0.004404, 0.0, -1.0, -0.01489, 0.0, -0.9999, -0.01489, 0.0, -0.9999, -0.01489, 0.0, -0.9999, -0.01489, 0.0, -0.9999, 0.004248, -0.0006729, 1.0, 0.004203, -0.0005691, 1.0, 0.004511, -0.001277, 1.0, 0.004511, -0.001277, 1.0, -0.9946, 0.0, -0.1041, -0.9946, 0.0, -0.1041, -0.9946, 0.0, -0.1041, -0.9946, 0.0, -0.1041, 0.9946, 0.0, 0.1041, 0.9946, 0.0, 0.1041, 0.9946, 0.0, 0.1041, 0.9946, 0.0, 0.1041, -0.4997, -0.8662, 0.01058, -0.4997, -0.8662, 0.01058, -0.4997, -0.8662, 0.01058, -0.4997, -0.8662, 0.01058, 0.4997, 0.8662, -0.01058, 0.4997, 0.8662, -0.01058, 0.4997, 0.8662, -0.01058, 0.4997, 0.8662, -0.01058, 0.4969, -0.8602, 0.1144, 0.4969, -0.8602, 0.1144, 0.4969, -0.8602, 0.1144, 0.4969, -0.8602, 0.1144, -0.515, 0.8454, 0.1415, -0.515, 0.8454, 0.1415, -0.515, 0.8454, 0.1415, -0.515, 0.8454, 0.1415, 0.006273, 0.001774, 1.0, 0.006273, 0.001774, 1.0, 0.006273, 0.001774, 1.0, 0.006273, 0.001774, 1.0, 0.006273, -0.001774, 1.0, 0.006273, -0.001774, 1.0, 0.006273, -0.001774, 1.0, 0.006273, -0.001774, 1.0, 0.00451, 0.001276, 1.0, 0.00451, 0.001276, 1.0, 0.004203, 0.0005687, 1.0, 0.004248, 0.0006723, 1.0, 0.004248, 0.0006723, 1.0, 0.004203, 0.0005687, 1.0, 0.004203, -0.0005691, 1.0, 0.004248, -0.0006729, 1.0, 0.007798, 0.0, 1.0, 0.007798, 0.0, 1.0, 0.007798, 0.0, 1.0, 0.007798, 0.0, 1.0, -0.509, -0.86, 0.03649, -0.509, -0.86, 0.03649, -0.509, -0.86, 0.03649, -0.509, -0.86, 0.03649, -0.9909, 0.0, 0.1347, -0.9909, 0.0, 0.1347, -0.9909, 0.0, 0.1347, -0.9909, 0.0, 0.1347, 0.9952, 0.0, -0.09785, 0.9952, 0.0, -0.09785, 0.9952, 0.0, -0.09785, 0.9952, 0.0, -0.09785, -0.5135, -0.8521, 0.1011, -0.5135, -0.8521, 0.1011, -0.5135, -0.8521, 0.1011, -0.5135, -0.8521, 0.1011, 0.5014, 0.8641, 0.0437, 0.5014, 0.8641, 0.0437, 0.5014, 0.8641, 0.0437, 0.5014, 0.8641, 0.0437, 0.5073, -0.8617, -0.01134, 0.5073, -0.8617, -0.01134, 0.5073, -0.8617, -0.01134, 0.5073, -0.8617, -0.01134, 0.2799, 0.04791, -0.9588, 0.2799, 0.04791, -0.9588, 0.2799, 0.04791, -0.9588, 0.2799, 0.04791, -0.9588, 0.897, -1.358e-06, 0.442, 0.897, -1.358e-06, 0.442, 0.897, -1.358e-06, 0.442, 0.897, -1.358e-06, 0.442, 0.9985, -5.572e-07, -0.05399, 0.9985, -5.572e-07, -0.05399, 0.9985, -5.572e-07, -0.05399, 0.9985, -5.572e-07, -0.05399, -0.509, 0.86, 0.03649, -0.509, 0.86, 0.03649, -0.509, 0.86, 0.03649, -0.509, 0.86, 0.03649, -0.9957, 0.0, 0.0927, -0.9957, 0.0, 0.0927, -0.9957, 0.0, 0.0927, -0.9957, 0.0, 0.0927, -0.005249, 3.891e-07, -1.0, -0.005249, 3.891e-07, -1.0, -0.005249, 3.891e-07, -1.0, -0.005249, 3.891e-07, -1.0, -0.4861, 0.8404, -0.2395, -0.4861, 0.8404, -0.2395, -0.4861, 0.8404, -0.2395, -0.4861, 0.8404, -0.2395, -0.4861, -0.8404, -0.2395, -0.4861, -0.8404, -0.2395, -0.4861, -0.8404, -0.2395, -0.4861, -0.8404, -0.2395, -0.897, 0.0, -0.442, -0.897, 0.0, -0.442, -0.897, 0.0, -0.442, -0.897, 0.0, -0.442, -0.9051, 1.22e-06, -0.4252, -0.9051, 1.22e-06, -0.4252, -0.9051, 1.22e-06, -0.4252, -0.9051, 1.22e-06, -0.4252, 0.2797, -0.0476, -0.9589, 0.2797, -0.0476, -0.9589, 0.2797, -0.0476, -0.9589, 0.2797, -0.0476, -0.9589, 0.1958, 3.268e-07, -0.9807, 0.1958, 3.268e-07, -0.9807, 0.1958, 3.268e-07, -0.9807, 0.1958, 3.268e-07, -0.9807, 0.3518, 0.0, -0.9361, 0.3518, 0.0, -0.9361, 0.3518, 0.0, -0.9361, 0.3518, 0.0, -0.9361, 0.5002, -0.8646, -0.04846, 0.5002, -0.8646, -0.04846, 0.5002, -0.8646, -0.04846, 0.5002, -0.8646, -0.04846, 0.5118, -0.8561, -0.0717, 0.5118, -0.8561, -0.0717, 0.5118, -0.8561, -0.0717, 0.5118, -0.8561, -0.0717, 0.5073, 0.8617, -0.009083, 0.5073, 0.8617, -0.009083, 0.5073, 0.8617, -0.009083, 0.5073, 0.8617, -0.009083, 0.9855, 0.0, 0.1697, 0.9855, 0.0, 0.1697, 0.9855, 0.0, 0.1697, 0.9855, 0.0, 0.1697, -0.2403, 7.196e-07, -0.9707, -0.2403, 7.196e-07, -0.9707, -0.2403, 7.196e-07, -0.9707, -0.2403, 7.196e-07, -0.9707, 0.5002, 0.8646, -0.04846, 0.5002, 0.8646, -0.04846, 0.5002, 0.8646, -0.04846, 0.5002, 0.8646, -0.04846, 0.9951, 0.0, -0.09843, 0.9951, 0.0, -0.09843, 0.9951, 0.0, -0.09843, 0.9951, 0.0, -0.09843, -0.9956, 6.255e-07, 0.09409, -0.9956, 6.255e-07, 0.09409, -0.9956, 6.255e-07, 0.09409, -0.9956, 6.255e-07, 0.09409, 0.9348, 0.0, 0.3552, 0.9348, 0.0, 0.3552, 0.9348, 0.0, 0.3552, 0.9348, 0.0, 0.3552, 0.4499, 0.8577, 0.2488, 0.4499, 0.8577, 0.2488, 0.4499, 0.8577, 0.2488, 0.4499, 0.8577, 0.2488, 0.4711, -0.8641, 0.1775, 0.4711, -0.8641, 0.1775, 0.4711, -0.8641, 0.1775, 0.4711, -0.8641, 0.1775, -0.9462, 6.653e-07, -0.3235, -0.9462, 6.653e-07, -0.3235, -0.9462, 6.653e-07, -0.3235, -0.9462, 6.653e-07, -0.3235, -0.1269, 0.0, 0.9919, -0.1269, 0.0, 0.9919, -0.1269, 0.0, 0.9919, -0.1269, 0.0, 0.9919, -0.2012, 0.02582, 0.9792, -0.2012, 0.02582, 0.9792, -0.2012, 0.02582, 0.9792, -0.2012, 0.02582, 0.9792, -0.1981, -0.0312, 0.9797, -0.1981, -0.0312, 0.9797, -0.1981, -0.0312, 0.9797, -0.1981, -0.0312, 0.9797, -0.2255, -1.863e-06, 0.9743, -0.2255, -1.863e-06, 0.9743, -0.2255, -1.863e-06, 0.9743, -0.2255, -1.863e-06, 0.9743, -1.0, 0.0, 0.0, -1.0, 0.0, 0.0, -1.0, 0.0, 0.0, -1.0, 0.0, 0.0, -0.003335, 0.09795, -0.9952, -0.003335, 0.09795, -0.9952, -0.003335, 0.09795, -0.9952, -0.003335, 0.09795, -0.9952, 0.003335, 0.1094, -0.994, 0.003335, 0.1094, -0.994, 0.003335, 0.1094, -0.994, 0.003335, 0.1094, -0.994, 0.003335, 0.09795, -0.9952, 0.003335, 0.09795, -0.9952, 0.003335, 0.09795, -0.9952, 0.003335, 0.09795, -0.9952, -0.003335, 0.1094, -0.994, -0.003335, 0.1094, -0.994, -0.003335, 0.1094, -0.994, -0.003335, 0.1094, -0.994, -0.006669, 0.1037, -0.9946, -0.006669, 0.1037, -0.9946, -0.006669, 0.1037, -0.9946, -0.006669, 0.1037, -0.9946, 0.007639, -0.1245, 0.9922, 0.007639, -0.1245, 0.9922, 0.007639, -0.1245, 0.9922, 0.007639, -0.1245, 0.9922, 1.0, -6.827e-08, 0.0, 1.0, -6.827e-08, 0.0, 1.0, -6.827e-08, 0.0, 1.0, -6.827e-08, 0.0, -0.4997, -0.8615, -0.08982, -0.4997, -0.8615, -0.08982, -0.4997, -0.8615, -0.08982, -0.4997, -0.8615, -0.08982, 0.4997, 0.8615, 0.08982, 0.4997, 0.8615, 0.08982, 0.4997, 0.8615, 0.08982, 0.4997, 0.8615, 0.08982, 0.4997, -0.8615, -0.08982, 0.4997, -0.8615, -0.08982, 0.4997, -0.8615, -0.08982, 0.4997, -0.8615, -0.08982, -0.4997, 0.8615, 0.08982, -0.4997, 0.8615, 0.08982, -0.4997, 0.8615, 0.08982, -0.4997, 0.8615, 0.08982, 0.9974, -0.07265, -4.722e-06, 0.9974, -0.07265, -4.722e-06, 0.9974, -0.07265, -4.722e-06, 0.9974, -0.07265, -4.722e-06, -0.04665, -0.03026, 0.9985, -0.04665, -0.03026, 0.9985, -0.04665, -0.03026, 0.9985, -0.04665, -0.03026, 0.9985, -0.07559, -0.09753, 0.9924, -0.07559, -0.09753, 0.9924, -0.07559, -0.09753, 0.9924, -0.07559, -0.09753, 0.9924, 0.1121, -0.1114, 0.9874, 0.1121, -0.1114, 0.9874, 0.1121, -0.1114, 0.9874, 0.1121, -0.1114, 0.9874, -0.00656, -0.1226, 0.9924, -0.00656, -0.1226, 0.9924, -0.00656, -0.1226, 0.9924, -0.00656, -0.1226, 0.9924, 0.04665, -0.03026, 0.9985, 0.04665, -0.03026, 0.9985, 0.04665, -0.03026, 0.9985, 0.04665, -0.03026, 0.9985, 0.0, 0.008112, -1.0, 0.0, 0.008112, -1.0, 0.0, 0.008112, -1.0, 0.0, 0.008112, -1.0, 0.0, 0.008112, -1.0, 0.0, 0.008112, -1.0, -0.4981, -0.867, 0.01341, -0.4981, -0.867, 0.01341, -0.4981, -0.867, 0.01341, -0.4981, -0.867, 0.01341, 0.4987, 0.8668, 0.008712, 0.4987, 0.8668, 0.008712, 0.4987, 0.8668, 0.008712, 0.4987, 0.8668, 0.008712, 0.4981, -0.867, 0.01341, 0.4981, -0.867, 0.01341, 0.4981, -0.867, 0.01341, 0.4981, -0.867, 0.01341, -0.4987, 0.8668, 0.008712, -0.4987, 0.8668, 0.008712, -0.4987, 0.8668, 0.008712, -0.4987, 0.8668, 0.008712, -0.9916, 0.1296, 8.423e-06, -0.9916, 0.1296, 8.423e-06, -0.9916, 0.1296, 8.423e-06, -0.9916, 0.1296, 8.423e-06])] * 3)])

# ---- objects
ob_david = bpy.data.objects.new('David', me_mesh_002)

# ---- transforms, parenting, visibility, modifiers, constraints
ob_david.location = (0.0, 0.0, 0.0)
ob_david.rotation_euler = (-1.571, -0.0, 0.0)
ob_david.scale = (0.31, 0.31, 0.31)
ob_david.color = (0.8, 0.8, 0.8, 1.0)
ob_david.lineart.crease_threshold = 0.0

# ---- collection membership
col_collection_1.objects.link(ob_david)

# ---- scene / render settings (as saved in the file)
scene.frame_start = 1; scene.frame_end = 250; scene.frame_set(1)
scene.render.engine = 'BLENDER_EEVEE_NEXT'
scene.render.resolution_percentage = 50
scene.render.dither_intensity = 0.0
scene.cycles.use_denoising = False
scene.cycles.samples = 10
scene.cycles.sampling_pattern = 'TABULATED_SOBOL'
scene.cycles.light_sampling_threshold = 0.0
scene.cycles.use_adaptive_sampling = False
scene.cycles.use_light_tree = False
scene.cycles.blur_glossy = 0.0
scene.cycles.pixel_filter_type = 'GAUSSIAN'
scene.cycles.sample_clamp_indirect = 0.0
scene.view_settings.view_transform = 'Standard'
bpy.context.view_layer.update()

# ---- added for rendering (the .blend has no active camera and no usable light): camera, sun
cam_auto = bpy.data.cameras.new('AutoCamera')
cam_auto.lens = 50.0
cam_auto.sensor_width = 36.0
cam_auto.clip_end = 1000.0
ob_auto_camera = bpy.data.objects.new('AutoCamera', cam_auto)
scene.collection.objects.link(ob_auto_camera)
ob_auto_camera.location = (5.1767, -3.93093, 4.13016)
ob_auto_camera.rotation_euler = (1.09748, -7.21219e-08, 0.694738)
scene.camera = ob_auto_camera
light_auto_sun = bpy.data.lights.new('AutoSun', 'SUN')
light_auto_sun.energy = 3.0
light_auto_sun.angle = 0.0523599
ob_auto_sun = bpy.data.objects.new('AutoSun', light_auto_sun)
scene.collection.objects.link(ob_auto_sun)
ob_auto_sun.rotation_euler = (0.872665, 0.174533, 0.523599)
bpy.context.view_layer.update()
